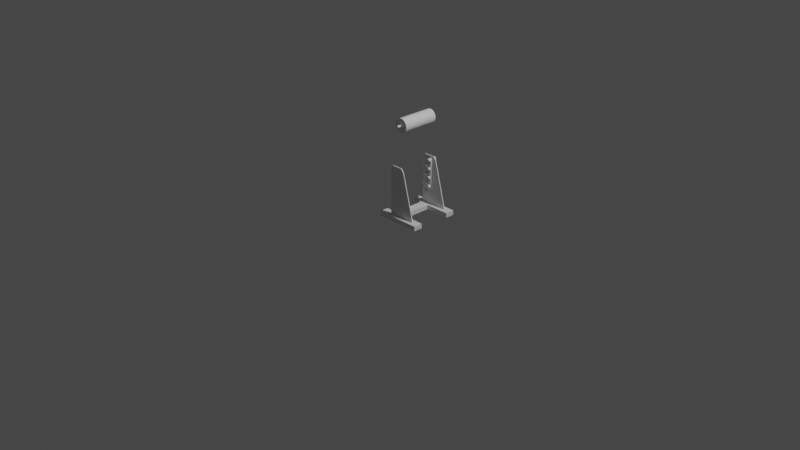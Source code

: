# Source: Single_leg_stand.blend  (saved by Blender 4.2.9; exported with 4.5.12 LTS)
import bpy
from mathutils import Matrix  # noqa: F401  (used for matrix-valued properties, if any)

bpy.ops.wm.read_factory_settings(use_empty=True)
scene = bpy.context.scene
scene.name = 'Scene'

# ---- collections
col_collection_1_000 = bpy.data.collections.new('Collection 1.000'); scene.collection.children.link(col_collection_1_000)

# ---- materials (node trees are filled in below, after node groups)
mat_material = bpy.data.materials.new('Material')
mat_material.alpha_threshold = 0.0
mat_material.use_transparent_shadow = False
mat_material.roughness = 0.5
mat_material.line_color = (0.0, 0.0, 0.0, 1.0)

# ---- material node trees
mat_material.use_nodes = True; mat_material.node_tree.nodes.clear()
_N = mat_material.node_tree.nodes; _L = mat_material.node_tree.links
n0 = _N.new('ShaderNodeOutputMaterial'); n0.name = 'Material Output'; n0.location = (300, 300)
n1 = _N.new('ShaderNodeBsdfPrincipled'); n1.name = 'Principled BSDF'; n1.location = (10, 300)
n1.distribution = 'GGX'
n1.subsurface_method = 'RANDOM_WALK_SKIN'
n1.inputs[3].default_value = 1.45
n1.inputs[27].default_value = (0.0, 0.0, 0.0, 1.0)
n1.inputs[28].default_value = 1.0
_L.new(n1.outputs[0], n0.inputs[0])
n0.is_active_output = True

# ---- world
world_world = bpy.data.worlds.new('World'); scene.world = world_world
world_world.use_nodes = True; world_world.node_tree.nodes.clear()
_N = world_world.node_tree.nodes; _L = world_world.node_tree.links
n0 = _N.new('ShaderNodeOutputWorld'); n0.name = 'World Output'; n0.location = (300, 300)
n1 = _N.new('ShaderNodeBackground'); n1.name = 'Background'; n1.location = (10, 300)
n1.inputs[0].default_value = (0.05088, 0.05088, 0.05088, 1.0)
_L.new(n1.outputs[0], n0.inputs[0])
n0.is_active_output = True
world_world.color = (0.05088, 0.05088, 0.05088)
world_world.use_sun_shadow = False
world_world.sun_shadow_jitter_overblur = 0.0

# ---- cameras
cam_camera = bpy.data.cameras.new('Camera')
cam_camera.clip_end = 100.0
cam_camera.ortho_scale = 7.314

# ---- lights
light_light = bpy.data.lights.new('Light', 'POINT')
light_light.transmission_factor = 0.0
light_light.energy = 1000.0
light_light.shadow_soft_size = 0.1
light_light.shadow_filter_radius = 3.0
light_light.shadow_maximum_resolution = 0.006
light_light.use_absolute_resolution = True

# ---- meshes
me_cube = bpy.data.meshes.new('Cube')
me_cube.from_pydata([(1.0, 1.0, 1.0), (1.0, 1.0, -1.0), (1.0, -1.0, 1.0), (1.0, -1.0, -1.0), (-1.0, 1.0, 1.0), (-1.0, 1.0, -1.0), (-1.0, -1.0, 1.0), (-1.0, -1.0, -1.0)], [], [(0, 4, 6, 2), (3, 2, 6, 7), (7, 6, 4, 5), (5, 1, 3, 7), (1, 0, 2, 3), (5, 4, 0, 1)])
_uv = me_cube.uv_layers.new(name='UVMap')
_uv.uv.foreach_set('vector', [0.625, 0.5, 0.875, 0.5, 0.875, 0.75, 0.625, 0.75, 0.375, 0.75, 0.625, 0.75, 0.625, 1.0, 0.375, 1.0, 0.375, 0.0, 0.625, 0.0, 0.625, 0.25, 0.375, 0.25, 0.125, 0.5, 0.375, 0.5, 0.375, 0.75, 0.125, 0.75, 0.375, 0.5, 0.625, 0.5, 0.625, 0.75, 0.375, 0.75, 0.375, 0.25, 0.625, 0.25, 0.625, 0.5, 0.375, 0.5])
me_cube.materials.append(mat_material)
me_cube.use_mirror_vertex_groups = False
me_cube.update()
me_cube_002 = bpy.data.meshes.new('Cube.002')
me_cube_002.from_pydata([(1.0, 1.0, 1.0), (1.0, 1.0, -1.0), (1.0, -1.0, 1.0), (1.0, -1.0, -1.0), (-1.0, 1.0, 1.0), (-1.0, 1.0, -1.0), (-1.0, -1.0, 1.0), (-1.0, -1.0, -1.0)], [], [(0, 4, 6, 2), (3, 2, 6, 7), (7, 6, 4, 5), (5, 1, 3, 7), (1, 0, 2, 3), (5, 4, 0, 1)])
_uv = me_cube_002.uv_layers.new(name='UVMap')
_uv.uv.foreach_set('vector', [0.625, 0.5, 0.875, 0.5, 0.875, 0.75, 0.625, 0.75, 0.375, 0.75, 0.625, 0.75, 0.625, 1.0, 0.375, 1.0, 0.375, 0.0, 0.625, 0.0, 0.625, 0.25, 0.375, 0.25, 0.125, 0.5, 0.375, 0.5, 0.375, 0.75, 0.125, 0.75, 0.375, 0.5, 0.625, 0.5, 0.625, 0.75, 0.375, 0.75, 0.375, 0.25, 0.625, 0.25, 0.625, 0.5, 0.375, 0.5])
me_cube_002.materials.append(mat_material)
me_cube_002.use_mirror_vertex_groups = False
me_cube_002.update()
me_cube_003 = bpy.data.meshes.new('Cube.003')
me_cube_003.from_pydata([(-1.0, -1.0, -1.0), (-1.0, -1.0, 1.0), (-1.0, 1.0, -1.0), (-1.0, 1.0, 1.0), (1.0, -1.0, -1.0), (1.0, -1.0, 1.0), (1.0, 1.0, -1.0), (1.0, 1.0, 1.0)], [], [(0, 1, 3, 2), (2, 3, 7, 6), (6, 7, 5, 4), (4, 5, 1, 0), (2, 6, 4, 0), (7, 3, 1, 5)])
_uv = me_cube_003.uv_layers.new(name='UVMap')
_uv.uv.foreach_set('vector', [0.375, 0.0, 0.625, 0.0, 0.625, 0.25, 0.375, 0.25, 0.375, 0.25, 0.625, 0.25, 0.625, 0.5, 0.375, 0.5, 0.375, 0.5, 0.625, 0.5, 0.625, 0.75, 0.375, 0.75, 0.375, 0.75, 0.625, 0.75, 0.625, 1.0, 0.375, 1.0, 0.125, 0.5, 0.375, 0.5, 0.375, 0.75, 0.125, 0.75, 0.625, 0.5, 0.875, 0.5, 0.875, 0.75, 0.625, 0.75])
me_cube_003.update()
me_cylinder = bpy.data.meshes.new('Cylinder')
me_cylinder.from_pydata([(0.0, 1.0, -1.0), (0.0, 1.0, 1.0), (0.1951, 0.9808, -1.0), (0.1951, 0.9808, 1.0), (0.3827, 0.9239, -1.0), (0.3827, 0.9239, 1.0), (0.5556, 0.8315, -1.0), (0.5556, 0.8315, 1.0), (0.7071, 0.7071, -1.0), (0.7071, 0.7071, 1.0), (0.8315, 0.5556, -1.0), (0.8315, 0.5556, 1.0), (0.9239, 0.3827, -1.0), (0.9239, 0.3827, 1.0), (0.9808, 0.1951, -1.0), (0.9808, 0.1951, 1.0), (1.0, 0.0, -1.0), (1.0, 0.0, 1.0), (0.9808, -0.1951, -1.0), (0.9808, -0.1951, 1.0), (0.9239, -0.3827, -1.0), (0.9239, -0.3827, 1.0), (0.8315, -0.5556, -1.0), (0.8315, -0.5556, 1.0), (0.7071, -0.7071, -1.0), (0.7071, -0.7071, 1.0), (0.5556, -0.8315, -1.0), (0.5556, -0.8315, 1.0), (0.3827, -0.9239, -1.0), (0.3827, -0.9239, 1.0), (0.1951, -0.9808, -1.0), (0.1951, -0.9808, 1.0), (0.0, -1.0, -1.0), (0.0, -1.0, 1.0), (-0.1951, -0.9808, -1.0), (-0.1951, -0.9808, 1.0), (-0.3827, -0.9239, -1.0), (-0.3827, -0.9239, 1.0), (-0.5556, -0.8315, -1.0), (-0.5556, -0.8315, 1.0), (-0.7071, -0.7071, -1.0), (-0.7071, -0.7071, 1.0), (-0.8315, -0.5556, -1.0), (-0.8315, -0.5556, 1.0), (-0.9239, -0.3827, -1.0), (-0.9239, -0.3827, 1.0), (-0.9808, -0.1951, -1.0), (-0.9808, -0.1951, 1.0), (-1.0, 0.0, -1.0), (-1.0, 0.0, 1.0), (-0.9808, 0.1951, -1.0), (-0.9808, 0.1951, 1.0), (-0.9239, 0.3827, -1.0), (-0.9239, 0.3827, 1.0), (-0.8315, 0.5556, -1.0), (-0.8315, 0.5556, 1.0), (-0.7071, 0.7071, -1.0), (-0.7071, 0.7071, 1.0), (-0.5556, 0.8315, -1.0), (-0.5556, 0.8315, 1.0), (-0.3827, 0.9239, -1.0), (-0.3827, 0.9239, 1.0), (-0.1951, 0.9808, -1.0), (-0.1951, 0.9808, 1.0)], [], [(0, 1, 3, 2), (2, 3, 5, 4), (4, 5, 7, 6), (6, 7, 9, 8), (8, 9, 11, 10), (10, 11, 13, 12), (12, 13, 15, 14), (14, 15, 17, 16), (16, 17, 19, 18), (18, 19, 21, 20), (20, 21, 23, 22), (22, 23, 25, 24), (24, 25, 27, 26), (26, 27, 29, 28), (28, 29, 31, 30), (30, 31, 33, 32), (32, 33, 35, 34), (34, 35, 37, 36), (36, 37, 39, 38), (38, 39, 41, 40), (40, 41, 43, 42), (42, 43, 45, 44), (44, 45, 47, 46), (46, 47, 49, 48), (48, 49, 51, 50), (50, 51, 53, 52), (52, 53, 55, 54), (54, 55, 57, 56), (56, 57, 59, 58), (58, 59, 61, 60), (3, 1, 63, 61, 59, 57, 55, 53, 51, 49, 47, 45, 43, 41, 39, 37, 35, 33, 31, 29, 27, 25, 23, 21, 19, 17, 15, 13, 11, 9, 7, 5), (60, 61, 63, 62), (62, 63, 1, 0), (0, 2, 4, 6, 8, 10, 12, 14, 16, 18, 20, 22, 24, 26, 28, 30, 32, 34, 36, 38, 40, 42, 44, 46, 48, 50, 52, 54, 56, 58, 60, 62)])
_uv = me_cylinder.uv_layers.new(name='UVMap')
_uv.uv.foreach_set('vector', [1.0, 0.5, 1.0, 1.0, 0.9688, 1.0, 0.9688, 0.5, 0.9688, 0.5, 0.9688, 1.0, 0.9375, 1.0, 0.9375, 0.5, 0.9375, 0.5, 0.9375, 1.0, 0.9062, 1.0, 0.9062, 0.5, 0.9062, 0.5, 0.9062, 1.0, 0.875, 1.0, 0.875, 0.5, 0.875, 0.5, 0.875, 1.0, 0.8438, 1.0, 0.8438, 0.5, 0.8438, 0.5, 0.8438, 1.0, 0.8125, 1.0, 0.8125, 0.5, 0.8125, 0.5, 0.8125, 1.0, 0.7812, 1.0, 0.7812, 0.5, 0.7812, 0.5, 0.7812, 1.0, 0.75, 1.0, 0.75, 0.5, 0.75, 0.5, 0.75, 1.0, 0.7188, 1.0, 0.7188, 0.5, 0.7188, 0.5, 0.7188, 1.0, 0.6875, 1.0, 0.6875, 0.5, 0.6875, 0.5, 0.6875, 1.0, 0.6562, 1.0, 0.6562, 0.5, 0.6562, 0.5, 0.6562, 1.0, 0.625, 1.0, 0.625, 0.5, 0.625, 0.5, 0.625, 1.0, 0.5938, 1.0, 0.5938, 0.5, 0.5938, 0.5, 0.5938, 1.0, 0.5625, 1.0, 0.5625, 0.5, 0.5625, 0.5, 0.5625, 1.0, 0.5312, 1.0, 0.5312, 0.5, 0.5312, 0.5, 0.5312, 1.0, 0.5, 1.0, 0.5, 0.5, 0.5, 0.5, 0.5, 1.0, 0.4688, 1.0, 0.4688, 0.5, 0.4688, 0.5, 0.4688, 1.0, 0.4375, 1.0, 0.4375, 0.5, 0.4375, 0.5, 0.4375, 1.0, 0.4062, 1.0, 0.4062, 0.5, 0.4062, 0.5, 0.4062, 1.0, 0.375, 1.0, 0.375, 0.5, 0.375, 0.5, 0.375, 1.0, 0.3438, 1.0, 0.3438, 0.5, 0.3438, 0.5, 0.3438, 1.0, 0.3125, 1.0, 0.3125, 0.5, 0.3125, 0.5, 0.3125, 1.0, 0.2812, 1.0, 0.2812, 0.5, 0.2812, 0.5, 0.2812, 1.0, 0.25, 1.0, 0.25, 0.5, 0.25, 0.5, 0.25, 1.0, 0.2188, 1.0, 0.2188, 0.5, 0.2188, 0.5, 0.2188, 1.0, 0.1875, 1.0, 0.1875, 0.5, 0.1875, 0.5, 0.1875, 1.0, 0.1562, 1.0, 0.1562, 0.5, 0.1562, 0.5, 0.1562, 1.0, 0.125, 1.0, 0.125, 0.5, 0.125, 0.5, 0.125, 1.0, 0.09375, 1.0, 0.09375, 0.5, 0.09375, 0.5, 0.09375, 1.0, 0.0625, 1.0, 0.0625, 0.5, 0.2968, 0.4854, 0.25, 0.49, 0.2032, 0.4854, 0.1582, 0.4717, 0.1167, 0.4496, 0.08029, 0.4197, 0.05045, 0.3833, 0.02827, 0.3418, 0.01461, 0.2968, 0.01, 0.25, 0.01461, 0.2032, 0.02827, 0.1582, 0.05045, 0.1167, 0.08029, 0.08029, 0.1167, 0.05045, 0.1582, 0.02827, 0.2032, 0.01461, 0.25, 0.01, 0.2968, 0.01461, 0.3418, 0.02827, 0.3833, 0.05045, 0.4197, 0.08029, 0.4496, 0.1167, 0.4717, 0.1582, 0.4854, 0.2032, 0.49, 0.25, 0.4854, 0.2968, 0.4717, 0.3418, 0.4496, 0.3833, 0.4197, 0.4197, 0.3833, 0.4496, 0.3418, 0.4717, 0.0625, 0.5, 0.0625, 1.0, 0.03125, 1.0, 0.03125, 0.5, 0.03125, 0.5, 0.03125, 1.0, 0.0, 1.0, 0.0, 0.5, 0.75, 0.49, 0.7968, 0.4854, 0.8418, 0.4717, 0.8833, 0.4496, 0.9197, 0.4197, 0.9496, 0.3833, 0.9717, 0.3418, 0.9854, 0.2968, 0.99, 0.25, 0.9854, 0.2032, 0.9717, 0.1582, 0.9496, 0.1167, 0.9197, 0.08029, 0.8833, 0.05045, 0.8418, 0.02827, 0.7968, 0.01461, 0.75, 0.01, 0.7032, 0.01461, 0.6582, 0.02827, 0.6167, 0.05045, 0.5803, 0.08029, 0.5504, 0.1167, 0.5283, 0.1582, 0.5146, 0.2032, 0.51, 0.25, 0.5146, 0.2968, 0.5283, 0.3418, 0.5504, 0.3833, 0.5803, 0.4197, 0.6167, 0.4496, 0.6582, 0.4717, 0.7032, 0.4854])
me_cylinder.update()
me_cylinder_001 = bpy.data.meshes.new('Cylinder.001')
me_cylinder_001.from_pydata([(0.0, 1.0, -1.0), (0.0, 1.0, 1.0), (0.1951, 0.9808, -1.0), (0.1951, 0.9808, 1.0), (0.3827, 0.9239, -1.0), (0.3827, 0.9239, 1.0), (0.5556, 0.8315, -1.0), (0.5556, 0.8315, 1.0), (0.7071, 0.7071, -1.0), (0.7071, 0.7071, 1.0), (0.8315, 0.5556, -1.0), (0.8315, 0.5556, 1.0), (0.9239, 0.3827, -1.0), (0.9239, 0.3827, 1.0), (0.9808, 0.1951, -1.0), (0.9808, 0.1951, 1.0), (1.0, 0.0, -1.0), (1.0, 0.0, 1.0), (0.9808, -0.1951, -1.0), (0.9808, -0.1951, 1.0), (0.9239, -0.3827, -1.0), (0.9239, -0.3827, 1.0), (0.8315, -0.5556, -1.0), (0.8315, -0.5556, 1.0), (0.7071, -0.7071, -1.0), (0.7071, -0.7071, 1.0), (0.5556, -0.8315, -1.0), (0.5556, -0.8315, 1.0), (0.3827, -0.9239, -1.0), (0.3827, -0.9239, 1.0), (0.1951, -0.9808, -1.0), (0.1951, -0.9808, 1.0), (0.0, -1.0, -1.0), (0.0, -1.0, 1.0), (-0.1951, -0.9808, -1.0), (-0.1951, -0.9808, 1.0), (-0.3827, -0.9239, -1.0), (-0.3827, -0.9239, 1.0), (-0.5556, -0.8315, -1.0), (-0.5556, -0.8315, 1.0), (-0.7071, -0.7071, -1.0), (-0.7071, -0.7071, 1.0), (-0.8315, -0.5556, -1.0), (-0.8315, -0.5556, 1.0), (-0.9239, -0.3827, -1.0), (-0.9239, -0.3827, 1.0), (-0.9808, -0.1951, -1.0), (-0.9808, -0.1951, 1.0), (-1.0, 0.0, -1.0), (-1.0, 0.0, 1.0), (-0.9808, 0.1951, -1.0), (-0.9808, 0.1951, 1.0), (-0.9239, 0.3827, -1.0), (-0.9239, 0.3827, 1.0), (-0.8315, 0.5556, -1.0), (-0.8315, 0.5556, 1.0), (-0.7071, 0.7071, -1.0), (-0.7071, 0.7071, 1.0), (-0.5556, 0.8315, -1.0), (-0.5556, 0.8315, 1.0), (-0.3827, 0.9239, -1.0), (-0.3827, 0.9239, 1.0), (-0.1951, 0.9808, -1.0), (-0.1951, 0.9808, 1.0)], [], [(0, 1, 3, 2), (2, 3, 5, 4), (4, 5, 7, 6), (6, 7, 9, 8), (8, 9, 11, 10), (10, 11, 13, 12), (12, 13, 15, 14), (14, 15, 17, 16), (16, 17, 19, 18), (18, 19, 21, 20), (20, 21, 23, 22), (22, 23, 25, 24), (24, 25, 27, 26), (26, 27, 29, 28), (28, 29, 31, 30), (30, 31, 33, 32), (32, 33, 35, 34), (34, 35, 37, 36), (36, 37, 39, 38), (38, 39, 41, 40), (40, 41, 43, 42), (42, 43, 45, 44), (44, 45, 47, 46), (46, 47, 49, 48), (48, 49, 51, 50), (50, 51, 53, 52), (52, 53, 55, 54), (54, 55, 57, 56), (56, 57, 59, 58), (58, 59, 61, 60), (3, 1, 63, 61, 59, 57, 55, 53, 51, 49, 47, 45, 43, 41, 39, 37, 35, 33, 31, 29, 27, 25, 23, 21, 19, 17, 15, 13, 11, 9, 7, 5), (60, 61, 63, 62), (62, 63, 1, 0), (0, 2, 4, 6, 8, 10, 12, 14, 16, 18, 20, 22, 24, 26, 28, 30, 32, 34, 36, 38, 40, 42, 44, 46, 48, 50, 52, 54, 56, 58, 60, 62)])
_uv = me_cylinder_001.uv_layers.new(name='UVMap')
_uv.uv.foreach_set('vector', [1.0, 0.5, 1.0, 1.0, 0.9688, 1.0, 0.9688, 0.5, 0.9688, 0.5, 0.9688, 1.0, 0.9375, 1.0, 0.9375, 0.5, 0.9375, 0.5, 0.9375, 1.0, 0.9062, 1.0, 0.9062, 0.5, 0.9062, 0.5, 0.9062, 1.0, 0.875, 1.0, 0.875, 0.5, 0.875, 0.5, 0.875, 1.0, 0.8438, 1.0, 0.8438, 0.5, 0.8438, 0.5, 0.8438, 1.0, 0.8125, 1.0, 0.8125, 0.5, 0.8125, 0.5, 0.8125, 1.0, 0.7812, 1.0, 0.7812, 0.5, 0.7812, 0.5, 0.7812, 1.0, 0.75, 1.0, 0.75, 0.5, 0.75, 0.5, 0.75, 1.0, 0.7188, 1.0, 0.7188, 0.5, 0.7188, 0.5, 0.7188, 1.0, 0.6875, 1.0, 0.6875, 0.5, 0.6875, 0.5, 0.6875, 1.0, 0.6562, 1.0, 0.6562, 0.5, 0.6562, 0.5, 0.6562, 1.0, 0.625, 1.0, 0.625, 0.5, 0.625, 0.5, 0.625, 1.0, 0.5938, 1.0, 0.5938, 0.5, 0.5938, 0.5, 0.5938, 1.0, 0.5625, 1.0, 0.5625, 0.5, 0.5625, 0.5, 0.5625, 1.0, 0.5312, 1.0, 0.5312, 0.5, 0.5312, 0.5, 0.5312, 1.0, 0.5, 1.0, 0.5, 0.5, 0.5, 0.5, 0.5, 1.0, 0.4688, 1.0, 0.4688, 0.5, 0.4688, 0.5, 0.4688, 1.0, 0.4375, 1.0, 0.4375, 0.5, 0.4375, 0.5, 0.4375, 1.0, 0.4062, 1.0, 0.4062, 0.5, 0.4062, 0.5, 0.4062, 1.0, 0.375, 1.0, 0.375, 0.5, 0.375, 0.5, 0.375, 1.0, 0.3438, 1.0, 0.3438, 0.5, 0.3438, 0.5, 0.3438, 1.0, 0.3125, 1.0, 0.3125, 0.5, 0.3125, 0.5, 0.3125, 1.0, 0.2812, 1.0, 0.2812, 0.5, 0.2812, 0.5, 0.2812, 1.0, 0.25, 1.0, 0.25, 0.5, 0.25, 0.5, 0.25, 1.0, 0.2188, 1.0, 0.2188, 0.5, 0.2188, 0.5, 0.2188, 1.0, 0.1875, 1.0, 0.1875, 0.5, 0.1875, 0.5, 0.1875, 1.0, 0.1562, 1.0, 0.1562, 0.5, 0.1562, 0.5, 0.1562, 1.0, 0.125, 1.0, 0.125, 0.5, 0.125, 0.5, 0.125, 1.0, 0.09375, 1.0, 0.09375, 0.5, 0.09375, 0.5, 0.09375, 1.0, 0.0625, 1.0, 0.0625, 0.5, 0.2968, 0.4854, 0.25, 0.49, 0.2032, 0.4854, 0.1582, 0.4717, 0.1167, 0.4496, 0.08029, 0.4197, 0.05045, 0.3833, 0.02827, 0.3418, 0.01461, 0.2968, 0.01, 0.25, 0.01461, 0.2032, 0.02827, 0.1582, 0.05045, 0.1167, 0.08029, 0.08029, 0.1167, 0.05045, 0.1582, 0.02827, 0.2032, 0.01461, 0.25, 0.01, 0.2968, 0.01461, 0.3418, 0.02827, 0.3833, 0.05045, 0.4197, 0.08029, 0.4496, 0.1167, 0.4717, 0.1582, 0.4854, 0.2032, 0.49, 0.25, 0.4854, 0.2968, 0.4717, 0.3418, 0.4496, 0.3833, 0.4197, 0.4197, 0.3833, 0.4496, 0.3418, 0.4717, 0.0625, 0.5, 0.0625, 1.0, 0.03125, 1.0, 0.03125, 0.5, 0.03125, 0.5, 0.03125, 1.0, 0.0, 1.0, 0.0, 0.5, 0.75, 0.49, 0.7968, 0.4854, 0.8418, 0.4717, 0.8833, 0.4496, 0.9197, 0.4197, 0.9496, 0.3833, 0.9717, 0.3418, 0.9854, 0.2968, 0.99, 0.25, 0.9854, 0.2032, 0.9717, 0.1582, 0.9496, 0.1167, 0.9197, 0.08029, 0.8833, 0.05045, 0.8418, 0.02827, 0.7968, 0.01461, 0.75, 0.01, 0.7032, 0.01461, 0.6582, 0.02827, 0.6167, 0.05045, 0.5803, 0.08029, 0.5504, 0.1167, 0.5283, 0.1582, 0.5146, 0.2032, 0.51, 0.25, 0.5146, 0.2968, 0.5283, 0.3418, 0.5504, 0.3833, 0.5803, 0.4197, 0.6167, 0.4496, 0.6582, 0.4717, 0.7032, 0.4854])
me_cylinder_001.update()
me_cube_010 = bpy.data.meshes.new('Cube.010')
me_cube_010.from_pydata([(-1.0, -1.0, -1.0), (-1.0, 1.0, -1.0), (-0.9038, 1.0, -1.0), (1.0, 1.0, -0.7449), (1.0, -1.0, -0.732), (1.0, 1.0, -0.732), (-0.807, -1.0, 0.8823), (-1.0, -1.0, 0.6616), (-0.8126, -1.0, 0.8814), (-0.8182, -1.0, 0.8804), (-0.8238, -1.0, 0.8793), (-0.8294, -1.0, 0.8779), (-0.8349, -1.0, 0.8765), (-0.8405, -1.0, 0.8748), (-0.846, -1.0, 0.873), (-0.8515, -1.0, 0.8711), (-0.8569, -1.0, 0.8689), (-0.8623, -1.0, 0.8667), (-0.8677, -1.0, 0.8642), (-0.873, -1.0, 0.8617), (-0.8782, -1.0, 0.859), (-0.8834, -1.0, 0.8561), (-0.8885, -1.0, 0.8531), (-0.8936, -1.0, 0.8499), (-0.8986, -1.0, 0.8467), (-0.9035, -1.0, 0.8432), (-0.9083, -1.0, 0.8397), (-0.913, -1.0, 0.836), (-0.9177, -1.0, 0.8322), (-0.9222, -1.0, 0.8283), (-0.9267, -1.0, 0.8242), (-0.931, -1.0, 0.8201), (-0.9353, -1.0, 0.8158), (-0.9394, -1.0, 0.8114), (-0.9435, -1.0, 0.8069), (-0.9474, -1.0, 0.8023), (-0.9512, -1.0, 0.7977), (-0.9548, -1.0, 0.7929), (-0.9584, -1.0, 0.788), (-0.9618, -1.0, 0.7831), (-0.9651, -1.0, 0.778), (-0.9682, -1.0, 0.7729), (-0.9713, -1.0, 0.7677), (-0.9741, -1.0, 0.7625), (-0.9769, -1.0, 0.7572), (-0.9795, -1.0, 0.7518), (-0.9819, -1.0, 0.7464), (-0.9842, -1.0, 0.7409), (-0.9864, -1.0, 0.7354), (-0.9884, -1.0, 0.7298), (-0.9902, -1.0, 0.7242), (-0.9919, -1.0, 0.7186), (-0.9934, -1.0, 0.7129), (-0.9948, -1.0, 0.7072), (-0.996, -1.0, 0.7016), (-0.9971, -1.0, 0.6958), (-0.998, -1.0, 0.6901), (-0.9987, -1.0, 0.6844), (-0.9993, -1.0, 0.6787), (-0.9997, -1.0, 0.673), (-0.9999, -1.0, 0.6673), (-1.0, 1.0, 0.6616), (-0.807, 1.0, 0.8823), (-0.9999, 1.0, 0.6673), (-0.9997, 1.0, 0.673), (-0.9993, 1.0, 0.6787), (-0.9987, 1.0, 0.6844), (-0.998, 1.0, 0.6901), (-0.9971, 1.0, 0.6959), (-0.996, 1.0, 0.7016), (-0.9948, 1.0, 0.7073), (-0.9934, 1.0, 0.7129), (-0.9919, 1.0, 0.7186), (-0.9902, 1.0, 0.7242), (-0.9884, 1.0, 0.7298), (-0.9864, 1.0, 0.7354), (-0.9842, 1.0, 0.7409), (-0.9819, 1.0, 0.7464), (-0.9795, 1.0, 0.7518), (-0.9769, 1.0, 0.7572), (-0.9741, 1.0, 0.7625), (-0.9713, 1.0, 0.7677), (-0.9682, 1.0, 0.7729), (-0.9651, 1.0, 0.778), (-0.9618, 1.0, 0.7831), (-0.9584, 1.0, 0.788), (-0.9548, 1.0, 0.7929), (-0.9512, 1.0, 0.7977), (-0.9474, 1.0, 0.8023), (-0.9435, 1.0, 0.8069), (-0.9394, 1.0, 0.8114), (-0.9353, 1.0, 0.8158), (-0.931, 1.0, 0.8201), (-0.9267, 1.0, 0.8242), (-0.9222, 1.0, 0.8283), (-0.9177, 1.0, 0.8322), (-0.913, 1.0, 0.836), (-0.9083, 1.0, 0.8397), (-0.9035, 1.0, 0.8432), (-0.8986, 1.0, 0.8467), (-0.8936, 1.0, 0.8499), (-0.8885, 1.0, 0.8531), (-0.8834, 1.0, 0.8561), (-0.8782, 1.0, 0.859), (-0.873, 1.0, 0.8617), (-0.8677, 1.0, 0.8642), (-0.8623, 1.0, 0.8667), (-0.8569, 1.0, 0.8689), (-0.8515, 1.0, 0.8711), (-0.846, 1.0, 0.873), (-0.8405, 1.0, 0.8748), (-0.8349, 1.0, 0.8765), (-0.8294, 1.0, 0.878), (-0.8238, 1.0, 0.8793), (-0.8182, 1.0, 0.8804), (-0.8126, 1.0, 0.8814), (0.1638, -1.0, 0.8283), (-0.1212, -1.0, 0.9741), (0.161, -1.0, 0.8333), (0.1581, -1.0, 0.8383), (0.155, -1.0, 0.8432), (0.1518, -1.0, 0.8481), (0.1484, -1.0, 0.8529), (0.1449, -1.0, 0.8577), (0.1412, -1.0, 0.8625), (0.1374, -1.0, 0.8672), (0.1334, -1.0, 0.8719), (0.1293, -1.0, 0.8765), (0.1251, -1.0, 0.881), (0.1207, -1.0, 0.8855), (0.1162, -1.0, 0.8899), (0.1116, -1.0, 0.8942), (0.1068, -1.0, 0.8985), (0.102, -1.0, 0.9026), (0.09701, -1.0, 0.9067), (0.09193, -1.0, 0.9107), (0.08676, -1.0, 0.9146), (0.08148, -1.0, 0.9184), (0.07612, -1.0, 0.9221), (0.07066, -1.0, 0.9257), (0.06512, -1.0, 0.9292), (0.0595, -1.0, 0.9326), (0.0538, -1.0, 0.9359), (0.04803, -1.0, 0.9391), (0.0422, -1.0, 0.9421), (0.03631, -1.0, 0.9451), (0.03036, -1.0, 0.9479), (0.02436, -1.0, 0.9506), (0.01832, -1.0, 0.9532), (0.01224, -1.0, 0.9556), (0.006117, -1.0, 0.9579), (-3.241e-05, -1.0, 0.9601), (-0.006206, -1.0, 0.9622), (-0.0124, -1.0, 0.9641), (-0.01861, -1.0, 0.9658), (-0.02482, -1.0, 0.9675), (-0.03104, -1.0, 0.969), (-0.03726, -1.0, 0.9703), (-0.04347, -1.0, 0.9716), (-0.04967, -1.0, 0.9726), (-0.05586, -1.0, 0.9736), (-0.06202, -1.0, 0.9743), (-0.06815, -1.0, 0.975), (-0.07425, -1.0, 0.9755), (-0.08031, -1.0, 0.9758), (-0.08633, -1.0, 0.976), (-0.0923, -1.0, 0.9761), (-0.09821, -1.0, 0.976), (-0.1041, -1.0, 0.9757), (-0.1099, -1.0, 0.9754), (-0.1156, -1.0, 0.9748), (-0.1212, 1.0, 0.9741), (0.1638, 1.0, 0.8283), (-0.1156, 1.0, 0.9748), (-0.1099, 1.0, 0.9754), (-0.1041, 1.0, 0.9757), (-0.09821, 1.0, 0.976), (-0.0923, 1.0, 0.9761), (-0.08633, 1.0, 0.976), (-0.08031, 1.0, 0.9758), (-0.07425, 1.0, 0.9755), (-0.06815, 1.0, 0.975), (-0.06202, 1.0, 0.9743), (-0.05586, 1.0, 0.9736), (-0.04967, 1.0, 0.9726), (-0.04347, 1.0, 0.9716), (-0.03726, 1.0, 0.9703), (-0.03104, 1.0, 0.969), (-0.02482, 1.0, 0.9675), (-0.01861, 1.0, 0.9658), (-0.0124, 1.0, 0.9641), (-0.006206, 1.0, 0.9622), (-3.252e-05, 1.0, 0.9601), (0.006116, 1.0, 0.9579), (0.01224, 1.0, 0.9556), (0.01832, 1.0, 0.9532), (0.02436, 1.0, 0.9506), (0.03036, 1.0, 0.9479), (0.03631, 1.0, 0.9451), (0.0422, 1.0, 0.9421), (0.04803, 1.0, 0.9391), (0.0538, 1.0, 0.9359), (0.0595, 1.0, 0.9326), (0.06512, 1.0, 0.9292), (0.07066, 1.0, 0.9257), (0.07612, 1.0, 0.9221), (0.08148, 1.0, 0.9184), (0.08676, 1.0, 0.9146), (0.09193, 1.0, 0.9107), (0.09701, 1.0, 0.9067), (0.102, 1.0, 0.9026), (0.1068, 1.0, 0.8985), (0.1116, 1.0, 0.8942), (0.1162, 1.0, 0.8899), (0.1207, 1.0, 0.8855), (0.1251, 1.0, 0.881), (0.1293, 1.0, 0.8765), (0.1334, 1.0, 0.8719), (0.1374, 1.0, 0.8672), (0.1412, 1.0, 0.8625), (0.1449, 1.0, 0.8577), (0.1484, 1.0, 0.8529), (0.1518, 1.0, 0.8481), (0.155, 1.0, 0.8432), (0.1581, 1.0, 0.8383), (0.161, 1.0, 0.8333)], [], [(1, 61, 63, 64, 65, 66, 67, 68, 69, 70, 71, 72, 73, 74, 75, 76, 77, 78, 79, 80, 81, 82, 83, 84, 85, 86, 87, 88, 89, 90, 91, 92, 93, 94, 95, 96, 97, 98, 99, 100, 101, 102, 103, 104, 105, 106, 107, 108, 109, 110, 111, 112, 113, 114, 115, 62, 171, 173, 174, 175, 176, 177, 178, 179, 180, 181, 182, 183, 184, 185, 186, 187, 188, 189, 190, 191, 192, 193, 194, 195, 196, 197, 198, 199, 200, 201, 202, 203, 204, 205, 206, 207, 208, 209, 210, 211, 212, 213, 214, 215, 216, 217, 218, 219, 220, 221, 222, 223, 224, 225, 172, 5, 3, 2), (172, 116, 4, 5), (1, 2, 0), (4, 3, 5), (0, 7, 61, 1), (0, 4, 116, 118, 119, 120, 121, 122, 123, 124, 125, 126, 127, 128, 129, 130, 131, 132, 133, 134, 135, 136, 137, 138, 139, 140, 141, 142, 143, 144, 145, 146, 147, 148, 149, 150, 151, 152, 153, 154, 155, 156, 157, 158, 159, 160, 161, 162, 163, 164, 165, 166, 167, 168, 169, 170, 117, 6, 8, 9, 10, 11, 12, 13, 14, 15, 16, 17, 18, 19, 20, 21, 22, 23, 24, 25, 26, 27, 28, 29, 30, 31, 32, 33, 34, 35, 36, 37, 38, 39, 40, 41, 42, 43, 44, 45, 46, 47, 48, 49, 50, 51, 52, 53, 54, 55, 56, 57, 58, 59, 60, 7), (171, 117, 170, 173), (173, 170, 169, 174), (174, 169, 168, 175), (175, 168, 167, 176), (176, 167, 166, 177), (177, 166, 165, 178), (178, 165, 164, 179), (179, 164, 163, 180), (180, 163, 162, 181), (181, 162, 161, 182), (182, 161, 160, 183), (183, 160, 159, 184), (184, 159, 158, 185), (185, 158, 157, 186), (186, 157, 156, 187), (187, 156, 155, 188), (188, 155, 154, 189), (189, 154, 153, 190), (190, 153, 152, 191), (191, 152, 151, 192), (192, 151, 150, 193), (193, 150, 149, 194), (194, 149, 148, 195), (195, 148, 147, 196), (196, 147, 146, 197), (197, 146, 145, 198), (198, 145, 144, 199), (199, 144, 143, 200), (200, 143, 142, 201), (201, 142, 141, 202), (202, 141, 140, 203), (203, 140, 139, 204), (204, 139, 138, 205), (205, 138, 137, 206), (206, 137, 136, 207), (207, 136, 135, 208), (208, 135, 134, 209), (209, 134, 133, 210), (210, 133, 132, 211), (211, 132, 131, 212), (212, 131, 130, 213), (213, 130, 129, 214), (214, 129, 128, 215), (215, 128, 127, 216), (216, 127, 126, 217), (217, 126, 125, 218), (218, 125, 124, 219), (219, 124, 123, 220), (220, 123, 122, 221), (221, 122, 121, 222), (222, 121, 120, 223), (223, 120, 119, 224), (224, 119, 118, 225), (225, 118, 116, 172), (6, 62, 115, 8), (8, 115, 114, 9), (9, 114, 113, 10), (10, 113, 112, 11), (11, 112, 111, 12), (12, 111, 110, 13), (13, 110, 109, 14), (14, 109, 108, 15), (15, 108, 107, 16), (16, 107, 106, 17), (17, 106, 105, 18), (18, 105, 104, 19), (19, 104, 103, 20), (20, 103, 102, 21), (21, 102, 101, 22), (22, 101, 100, 23), (23, 100, 99, 24), (24, 99, 98, 25), (25, 98, 97, 26), (26, 97, 96, 27), (27, 96, 95, 28), (28, 95, 94, 29), (29, 94, 93, 30), (30, 93, 92, 31), (31, 92, 91, 32), (32, 91, 90, 33), (33, 90, 89, 34), (34, 89, 88, 35), (35, 88, 87, 36), (36, 87, 86, 37), (37, 86, 85, 38), (38, 85, 84, 39), (39, 84, 83, 40), (40, 83, 82, 41), (41, 82, 81, 42), (42, 81, 80, 43), (43, 80, 79, 44), (44, 79, 78, 45), (45, 78, 77, 46), (46, 77, 76, 47), (47, 76, 75, 48), (48, 75, 74, 49), (49, 74, 73, 50), (50, 73, 72, 51), (51, 72, 71, 52), (52, 71, 70, 53), (53, 70, 69, 54), (54, 69, 68, 55), (55, 68, 67, 56), (56, 67, 66, 57), (57, 66, 65, 58), (58, 65, 64, 59), (59, 64, 63, 60), (60, 63, 61, 7), (6, 117, 171, 62)])
_uv = me_cube_010.uv_layers.new(name='UVMap')
_uv.uv.foreach_set('vector', [0.375, 0.25, 0.5827, 0.25, 0.5834, 0.25, 0.5841, 0.25, 0.5848, 0.25, 0.5856, 0.2501, 0.5863, 0.2501, 0.587, 0.2501, 0.5877, 0.2502, 0.5884, 0.2502, 0.5891, 0.2503, 0.5898, 0.2503, 0.5905, 0.2504, 0.5912, 0.2505, 0.5919, 0.2506, 0.5926, 0.2507, 0.5933, 0.2508, 0.594, 0.2509, 0.5946, 0.251, 0.5953, 0.2511, 0.596, 0.2512, 0.5966, 0.2513, 0.5973, 0.2515, 0.5979, 0.2516, 0.5985, 0.2517, 0.5991, 0.2519, 0.5997, 0.252, 0.6003, 0.2522, 0.605, 0.2524, 0.6058, 0.257, 0.606, 0.2575, 0.6062, 0.2581, 0.6065, 0.2587, 0.6067, 0.2593, 0.6069, 0.2599, 0.6071, 0.2605, 0.6073, 0.2611, 0.6075, 0.2618, 0.6077, 0.2624, 0.6079, 0.2631, 0.6081, 0.2637, 0.6083, 0.2644, 0.6085, 0.2651, 0.6087, 0.2657, 0.6088, 0.2664, 0.609, 0.2671, 0.6092, 0.2678, 0.6093, 0.2685, 0.6095, 0.2692, 0.6096, 0.2699, 0.6097, 0.2706, 0.6099, 0.2713, 0.61, 0.272, 0.6101, 0.2727, 0.6102, 0.2734, 0.6103, 0.2741, 0.6218, 0.3598, 0.6219, 0.3605, 0.6219, 0.3613, 0.622, 0.362, 0.6221, 0.3627, 0.6222, 0.3634, 0.6222, 0.3642, 0.6223, 0.3649, 0.6223, 0.3657, 0.6224, 0.3664, 0.6224, 0.3672, 0.6225, 0.3679, 0.6225, 0.3687, 0.6225, 0.3694, 0.6225, 0.3702, 0.6225, 0.3709, 0.6225, 0.3717, 0.6225, 0.3724, 0.6225, 0.3732, 0.6225, 0.3739, 0.6225, 0.3747, 0.6225, 0.3754, 0.6224, 0.3761, 0.6224, 0.3769, 0.6223, 0.3776, 0.6223, 0.3783, 0.6222, 0.379, 0.6226, 0.3827, 0.6193, 0.3847, 0.6188, 0.3851, 0.6183, 0.3856, 0.6177, 0.386, 0.6171, 0.3865, 0.6166, 0.3869, 0.616, 0.3874, 0.6154, 0.3878, 0.6148, 0.3883, 0.6142, 0.3887, 0.6136, 0.3892, 0.613, 0.3896, 0.6124, 0.39, 0.6117, 0.3905, 0.6111, 0.3909, 0.6105, 0.3913, 0.6099, 0.3917, 0.6092, 0.3921, 0.6086, 0.3925, 0.608, 0.3929, 0.6073, 0.3933, 0.6067, 0.3937, 0.6061, 0.3941, 0.6054, 0.3944, 0.6048, 0.3948, 0.6042, 0.3951, 0.6035, 0.3955, 0.4085, 0.5, 0.4069, 0.5, 0.375, 0.262, 0.6035, 0.3955, 0.6035, 0.8545, 0.4085, 0.75, 0.4085, 0.5, 0.125, 0.5, 0.137, 0.5, 0.125, 0.75, 0.4085, 0.75, 0.4069, 0.5, 0.4085, 0.5, 0.375, 0.0, 0.5827, 0.0, 0.5827, 0.25, 0.375, 0.25, 0.375, 1.0, 0.4085, 0.75, 0.6035, 0.8545, 0.6042, 0.8549, 0.6048, 0.8552, 0.6054, 0.8556, 0.606, 0.856, 0.6066, 0.8564, 0.6072, 0.8569, 0.6078, 0.8573, 0.6084, 0.8578, 0.609, 0.8583, 0.6096, 0.8588, 0.6101, 0.8594, 0.6107, 0.8599, 0.6112, 0.8605, 0.6118, 0.8611, 0.6123, 0.8616, 0.6128, 0.8623, 0.6133, 0.8629, 0.6138, 0.8635, 0.6143, 0.8642, 0.6148, 0.8648, 0.6153, 0.8655, 0.6157, 0.8662, 0.6162, 0.8669, 0.6166, 0.8676, 0.617, 0.8683, 0.6174, 0.869, 0.6178, 0.8697, 0.6181, 0.8705, 0.6185, 0.8712, 0.6188, 0.872, 0.6191, 0.8727, 0.6195, 0.8735, 0.6197, 0.8742, 0.62, 0.875, 0.6203, 0.8758, 0.6205, 0.8765, 0.6207, 0.8773, 0.6209, 0.8781, 0.6211, 0.8789, 0.6213, 0.8797, 0.6214, 0.8804, 0.6216, 0.8812, 0.6217, 0.882, 0.6218, 0.8828, 0.6219, 0.8835, 0.6219, 0.8843, 0.622, 0.885, 0.622, 0.8858, 0.622, 0.8865, 0.622, 0.8873, 0.622, 0.888, 0.6219, 0.8887, 0.6219, 0.8894, 0.6218, 0.8902, 0.6103, 0.9759, 0.6102, 0.9766, 0.6101, 0.9773, 0.6099, 0.978, 0.6097, 0.9787, 0.6096, 0.9794, 0.6094, 0.9801, 0.6091, 0.9807, 0.6089, 0.9814, 0.6086, 0.9821, 0.6083, 0.9828, 0.608, 0.9835, 0.6077, 0.9841, 0.6074, 0.9848, 0.607, 0.9854, 0.6066, 0.9861, 0.6062, 0.9867, 0.6058, 0.9873, 0.6054, 0.9879, 0.605, 0.9885, 0.6045, 0.9891, 0.604, 0.9897, 0.6035, 0.9903, 0.603, 0.9908, 0.6025, 0.9914, 0.602, 0.9919, 0.6014, 0.9924, 0.6009, 0.9929, 0.6003, 0.9934, 0.5997, 0.9939, 0.5991, 0.9944, 0.5985, 0.9948, 0.5979, 0.9952, 0.5973, 0.9956, 0.5966, 0.996, 0.596, 0.9964, 0.5953, 0.9968, 0.5946, 0.9971, 0.594, 0.9974, 0.5933, 0.9977, 0.5926, 0.998, 0.5919, 0.9983, 0.5912, 0.9985, 0.5905, 0.9988, 0.5898, 0.999, 0.5891, 0.9992, 0.5884, 0.9993, 0.5877, 0.9995, 0.587, 0.9996, 0.5863, 0.9997, 0.5856, 0.9998, 0.5848, 0.9999, 0.5841, 1.0, 0.5834, 1.0, 0.5827, 1.0, 0.6218, 0.3598, 0.6218, 0.71, 0.6219, 0.7146, 0.6219, 0.3605, 0.6219, 0.3605, 0.6219, 0.7146, 0.622, 0.7192, 0.6219, 0.3613, 0.6219, 0.3613, 0.622, 0.7192, 0.6221, 0.7238, 0.622, 0.362, 0.622, 0.362, 0.6221, 0.7238, 0.6222, 0.7285, 0.6221, 0.3627, 0.6221, 0.3627, 0.6222, 0.7285, 0.6222, 0.7332, 0.6222, 0.3634, 0.6222, 0.3634, 0.6222, 0.7332, 0.6223, 0.738, 0.6222, 0.3642, 0.6222, 0.3642, 0.6223, 0.738, 0.6224, 0.7427, 0.6223, 0.3649, 0.6223, 0.3649, 0.6224, 0.7427, 0.6225, 0.7475, 0.6223, 0.3657, 0.6223, 0.3657, 0.6225, 0.7475, 0.6226, 0.7523, 0.6224, 0.3664, 0.6224, 0.3664, 0.6226, 0.7523, 0.6227, 0.7571, 0.6224, 0.3672, 0.6224, 0.3672, 0.6227, 0.7571, 0.6228, 0.7619, 0.6225, 0.3679, 0.6225, 0.3679, 0.6228, 0.7619, 0.6229, 0.7667, 0.6225, 0.3687, 0.6225, 0.3687, 0.6229, 0.7667, 0.623, 0.7715, 0.6225, 0.3694, 0.6225, 0.3694, 0.623, 0.7715, 0.6231, 0.7763, 0.6225, 0.3702, 0.6225, 0.3702, 0.6231, 0.7763, 0.6232, 0.7811, 0.6225, 0.3709, 0.6225, 0.3709, 0.6232, 0.7811, 0.6233, 0.7859, 0.6225, 0.3717, 0.6225, 0.3717, 0.6233, 0.7859, 0.6234, 0.7906, 0.6225, 0.3724, 0.6225, 0.3724, 0.6234, 0.7906, 0.6235, 0.7954, 0.6225, 0.3732, 0.6225, 0.3732, 0.6235, 0.7954, 0.6236, 0.8001, 0.6225, 0.3739, 0.6225, 0.3739, 0.6236, 0.8001, 0.6237, 0.8048, 0.6225, 0.3747, 0.6225, 0.3747, 0.6237, 0.8048, 0.6238, 0.8094, 0.6225, 0.3754, 0.6225, 0.3754, 0.6238, 0.8094, 0.6239, 0.814, 0.6224, 0.3761, 0.6224, 0.3761, 0.6239, 0.814, 0.624, 0.8186, 0.6224, 0.3769, 0.6224, 0.3769, 0.624, 0.8186, 0.6241, 0.8231, 0.6223, 0.3776, 0.6223, 0.3776, 0.6241, 0.8231, 0.6242, 0.8276, 0.6223, 0.3783, 0.6223, 0.3783, 0.6242, 0.8276, 0.6243, 0.832, 0.6222, 0.379, 0.6222, 0.379, 0.6243, 0.832, 0.625, 0.866, 0.6226, 0.3827, 0.6226, 0.3827, 0.625, 0.866, 0.6203, 0.8635, 0.6193, 0.3847, 0.6193, 0.3847, 0.6203, 0.8635, 0.6197, 0.8632, 0.6188, 0.3851, 0.6188, 0.3851, 0.6197, 0.8632, 0.6191, 0.8629, 0.6183, 0.3856, 0.6183, 0.3856, 0.6191, 0.8629, 0.6185, 0.8625, 0.6177, 0.386, 0.6177, 0.386, 0.6185, 0.8625, 0.6178, 0.8622, 0.6171, 0.3865, 0.6171, 0.3865, 0.6178, 0.8622, 0.6172, 0.8619, 0.6166, 0.3869, 0.6166, 0.3869, 0.6172, 0.8619, 0.6166, 0.8615, 0.616, 0.3874, 0.616, 0.3874, 0.6166, 0.8615, 0.6159, 0.8612, 0.6154, 0.3878, 0.6154, 0.3878, 0.6159, 0.8612, 0.6153, 0.8608, 0.6148, 0.3883, 0.6148, 0.3883, 0.6153, 0.8608, 0.6146, 0.8605, 0.6142, 0.3887, 0.6142, 0.3887, 0.6146, 0.8605, 0.614, 0.8601, 0.6136, 0.3892, 0.6136, 0.3892, 0.614, 0.8601, 0.6133, 0.8598, 0.613, 0.3896, 0.613, 0.3896, 0.6133, 0.8598, 0.6127, 0.8594, 0.6124, 0.39, 0.6124, 0.39, 0.6127, 0.8594, 0.612, 0.8591, 0.6117, 0.3905, 0.6117, 0.3905, 0.612, 0.8591, 0.6113, 0.8587, 0.6111, 0.3909, 0.6111, 0.3909, 0.6113, 0.8587, 0.6107, 0.8583, 0.6105, 0.3913, 0.6105, 0.3913, 0.6107, 0.8583, 0.61, 0.858, 0.6099, 0.3917, 0.6099, 0.3917, 0.61, 0.858, 0.6094, 0.8576, 0.6092, 0.3921, 0.6092, 0.3921, 0.6094, 0.8576, 0.6087, 0.8573, 0.6086, 0.3925, 0.6086, 0.3925, 0.6087, 0.8573, 0.608, 0.8569, 0.608, 0.3929, 0.608, 0.3929, 0.608, 0.8569, 0.6074, 0.8566, 0.6073, 0.3933, 0.6073, 0.3933, 0.6074, 0.8566, 0.6067, 0.8562, 0.6067, 0.3937, 0.6067, 0.3937, 0.6067, 0.8562, 0.6061, 0.8559, 0.6061, 0.3941, 0.6061, 0.3941, 0.6061, 0.8559, 0.6054, 0.8555, 0.6054, 0.3944, 0.6054, 0.3944, 0.6054, 0.8555, 0.6048, 0.8552, 0.6048, 0.3948, 0.6048, 0.3948, 0.6048, 0.8552, 0.6042, 0.8549, 0.6042, 0.3951, 0.6042, 0.3951, 0.6042, 0.8549, 0.6035, 0.8545, 0.6035, 0.3955, 0.6103, 0.156, 0.6103, 0.2741, 0.6102, 0.2734, 0.6102, 0.1514, 0.6102, 0.1514, 0.6102, 0.2734, 0.6101, 0.2727, 0.6101, 0.1469, 0.6101, 0.1469, 0.6101, 0.2727, 0.61, 0.272, 0.61, 0.1423, 0.61, 0.1423, 0.61, 0.272, 0.6099, 0.2713, 0.6099, 0.1377, 0.6099, 0.1377, 0.6099, 0.2713, 0.6097, 0.2706, 0.6098, 0.1332, 0.6098, 0.1332, 0.6097, 0.2706, 0.6096, 0.2699, 0.6097, 0.1286, 0.6097, 0.1286, 0.6096, 0.2699, 0.6095, 0.2692, 0.6096, 0.124, 0.6096, 0.124, 0.6095, 0.2692, 0.6093, 0.2685, 0.6095, 0.1195, 0.6095, 0.1195, 0.6093, 0.2685, 0.6092, 0.2678, 0.6094, 0.1149, 0.6094, 0.1149, 0.6092, 0.2678, 0.609, 0.2671, 0.6093, 0.1104, 0.6093, 0.1104, 0.609, 0.2671, 0.6088, 0.2664, 0.6092, 0.1059, 0.6092, 0.1059, 0.6088, 0.2664, 0.6087, 0.2657, 0.6092, 0.1014, 0.6092, 0.1014, 0.6087, 0.2657, 0.6085, 0.2651, 0.6091, 0.09693, 0.6091, 0.09693, 0.6085, 0.2651, 0.6083, 0.2644, 0.609, 0.09251, 0.609, 0.09251, 0.6083, 0.2644, 0.6081, 0.2637, 0.6089, 0.08812, 0.6089, 0.08812, 0.6081, 0.2637, 0.6079, 0.2631, 0.6088, 0.08377, 0.6088, 0.08377, 0.6079, 0.2631, 0.6077, 0.2624, 0.6087, 0.07947, 0.6087, 0.07947, 0.6077, 0.2624, 0.6075, 0.2618, 0.6086, 0.07522, 0.6086, 0.07522, 0.6075, 0.2618, 0.6073, 0.2611, 0.6085, 0.07101, 0.6085, 0.07101, 0.6073, 0.2611, 0.6071, 0.2605, 0.6084, 0.06686, 0.6084, 0.06686, 0.6071, 0.2605, 0.6069, 0.2599, 0.6084, 0.06277, 0.6084, 0.06277, 0.6069, 0.2599, 0.6067, 0.2593, 0.6083, 0.05874, 0.6083, 0.05874, 0.6067, 0.2593, 0.6065, 0.2587, 0.6082, 0.05477, 0.6082, 0.05477, 0.6065, 0.2587, 0.6062, 0.2581, 0.6081, 0.05087, 0.6081, 0.05087, 0.6062, 0.2581, 0.606, 0.2575, 0.608, 0.04705, 0.608, 0.04705, 0.606, 0.2575, 0.6058, 0.257, 0.6079, 0.04329, 0.6079, 0.04329, 0.6058, 0.257, 0.605, 0.2524, 0.6071, 0.0, 0.6071, 0.0, 0.605, 0.2524, 0.6003, 0.2522, 0.6003, 0.0, 0.6003, 0.0, 0.6003, 0.2522, 0.5997, 0.252, 0.5997, 0.0, 0.5997, 0.0, 0.5997, 0.252, 0.5991, 0.2519, 0.5991, 0.0, 0.5991, 0.0, 0.5991, 0.2519, 0.5985, 0.2517, 0.5985, 0.0, 0.5985, 0.0, 0.5985, 0.2517, 0.5979, 0.2516, 0.5979, 0.0, 0.5979, 0.0, 0.5979, 0.2516, 0.5973, 0.2515, 0.5973, 0.0, 0.5973, 0.0, 0.5973, 0.2515, 0.5966, 0.2513, 0.5966, 0.0, 0.5966, 0.0, 0.5966, 0.2513, 0.596, 0.2512, 0.596, 0.0, 0.596, 0.0, 0.596, 0.2512, 0.5953, 0.2511, 0.5953, 0.0, 0.5953, 0.0, 0.5953, 0.2511, 0.5946, 0.251, 0.5946, 0.0, 0.5946, 0.0, 0.5946, 0.251, 0.594, 0.2509, 0.594, 0.0, 0.594, 0.0, 0.594, 0.2509, 0.5933, 0.2508, 0.5933, 0.0, 0.5933, 0.0, 0.5933, 0.2508, 0.5926, 0.2507, 0.5926, 0.0, 0.5926, 0.0, 0.5926, 0.2507, 0.5919, 0.2506, 0.5919, 0.0, 0.5919, 0.0, 0.5919, 0.2506, 0.5912, 0.2505, 0.5912, 0.0, 0.5912, 0.0, 0.5912, 0.2505, 0.5905, 0.2504, 0.5905, 0.0, 0.5905, 0.0, 0.5905, 0.2504, 0.5898, 0.2503, 0.5898, 0.0, 0.5898, 0.0, 0.5898, 0.2503, 0.5891, 0.2503, 0.5891, 0.0, 0.5891, 0.0, 0.5891, 0.2503, 0.5884, 0.2502, 0.5884, 0.0, 0.5884, 0.0, 0.5884, 0.2502, 0.5877, 0.2502, 0.5877, 0.0, 0.5877, 0.0, 0.5877, 0.2502, 0.587, 0.2501, 0.587, 0.0, 0.587, 0.0, 0.587, 0.2501, 0.5863, 0.2501, 0.5863, 0.0, 0.5863, 0.0, 0.5863, 0.2501, 0.5856, 0.2501, 0.5856, 0.0, 0.5856, 0.0, 0.5856, 0.2501, 0.5848, 0.25, 0.5848, 0.0, 0.5848, 0.0, 0.5848, 0.25, 0.5841, 0.25, 0.5841, 0.0, 0.5841, 0.0, 0.5841, 0.25, 0.5834, 0.25, 0.5834, 0.0, 0.5834, 0.0, 0.5834, 0.25, 0.5827, 0.25, 0.5827, 0.0, 0.6103, 0.156, 0.6218, 0.71, 0.6218, 0.3598, 0.6103, 0.2741])
me_cube_010.update()
me_single_leg_stand = bpy.data.meshes.new('Single leg stand')
me_single_leg_stand.from_pydata([(0.1836, 0.445, 0.02031), (0.1975, 0.445, 0.02405), (0.06852, 0.445, 0.5056), (0.06806, 0.445, 0.5072), (0.06759, 0.445, 0.5088), (0.06708, 0.445, 0.5105), (0.06656, 0.445, 0.5121), (0.06601, 0.445, 0.5137), (0.06543, 0.445, 0.5154), (0.06484, 0.445, 0.517), (0.06422, 0.445, 0.5186), (0.06358, 0.445, 0.5202), (0.06292, 0.445, 0.5217), (0.06224, 0.445, 0.5233), (0.06154, 0.445, 0.5249), (0.06081, 0.445, 0.5264), (0.06007, 0.445, 0.5279), (0.05932, 0.445, 0.5294), (0.05854, 0.445, 0.5309), (0.05775, 0.445, 0.5323), (0.05694, 0.445, 0.5338), (0.05611, 0.445, 0.5352), (0.05527, 0.445, 0.5366), (0.05442, 0.445, 0.5379), (0.05355, 0.445, 0.5393), (0.05267, 0.445, 0.5406), (0.05178, 0.445, 0.5418), (0.05088, 0.445, 0.5431), (0.04996, 0.445, 0.5443), (0.04904, 0.445, 0.5455), (0.04811, 0.445, 0.5466), (0.04717, 0.445, 0.5477), (0.04622, 0.445, 0.5488), (0.04527, 0.445, 0.5498), (0.04431, 0.445, 0.5508), (0.04334, 0.445, 0.5518), (0.04238, 0.445, 0.5527), (0.0414, 0.445, 0.5536), (0.04043, 0.445, 0.5544), (0.03945, 0.445, 0.5552), (0.03848, 0.445, 0.556), (0.0375, 0.445, 0.5567), (0.03652, 0.445, 0.5574), (0.03555, 0.445, 0.558), (0.03458, 0.445, 0.5586), (0.03361, 0.445, 0.5591), (0.03265, 0.445, 0.5596), (0.03169, 0.445, 0.5601), (0.03074, 0.445, 0.5605), (0.02979, 0.445, 0.5608), (0.02885, 0.445, 0.5611), (0.02792, 0.445, 0.5614), (0.027, 0.445, 0.5616), (0.02608, 0.445, 0.5618), (0.02518, 0.445, 0.5619), (0.02429, 0.445, 0.562), (0.02341, 0.445, 0.562), (-0.08307, 0.445, 0.562), (-0.08394, 0.445, 0.562), (-0.08481, 0.445, 0.5619), (-0.08568, 0.445, 0.5618), (-0.08655, 0.445, 0.5616), (-0.08741, 0.445, 0.5614), (-0.08828, 0.445, 0.5612), (-0.08913, 0.445, 0.5609), (-0.08998, 0.445, 0.5606), (-0.09083, 0.445, 0.5602), (-0.09167, 0.445, 0.5598), (-0.0925, 0.445, 0.5593), (-0.09332, 0.445, 0.5588), (-0.09414, 0.445, 0.5582), (-0.09494, 0.445, 0.5576), (-0.09574, 0.445, 0.557), (-0.09652, 0.445, 0.5563), (-0.0973, 0.445, 0.5556), (-0.09806, 0.445, 0.5548), (-0.09881, 0.445, 0.5541), (-0.09954, 0.445, 0.5532), (-0.1003, 0.445, 0.5523), (-0.101, 0.445, 0.5514), (-0.1017, 0.445, 0.5505), (-0.1023, 0.445, 0.5495), (-0.103, 0.445, 0.5485), (-0.1036, 0.445, 0.5475), (-0.1043, 0.445, 0.5464), (-0.1049, 0.445, 0.5453), (-0.1055, 0.445, 0.5441), (-0.106, 0.445, 0.5429), (-0.1066, 0.445, 0.5417), (-0.1071, 0.445, 0.5405), (-0.1076, 0.445, 0.5393), (-0.1081, 0.445, 0.538), (-0.1086, 0.445, 0.5367), (-0.109, 0.445, 0.5353), (-0.1095, 0.445, 0.534), (-0.1099, 0.445, 0.5326), (-0.1102, 0.445, 0.5312), (-0.1106, 0.445, 0.5298), (-0.1109, 0.445, 0.5284), (-0.1112, 0.445, 0.5269), (-0.1115, 0.445, 0.5254), (-0.1118, 0.445, 0.524), (-0.112, 0.445, 0.5225), (-0.1122, 0.445, 0.521), (-0.1124, 0.445, 0.5195), (-0.1126, 0.445, 0.5179), (-0.1127, 0.445, 0.5164), (-0.1128, 0.445, 0.5149), (-0.1129, 0.445, 0.5133), (-0.113, 0.445, 0.5118), (-0.113, 0.445, 0.5102), (-0.113, 0.445, 0.5087), (-0.113, 0.445, 0.02405), (-0.112, 0.445, 0.02031), (-0.113, 0.455, 0.5087), (-0.113, 0.455, 0.02405), (0.1975, 0.455, 0.02405), (0.06852, 0.455, 0.5056), (-0.113, 0.455, 0.5102), (-0.113, 0.455, 0.5118), (-0.1129, 0.455, 0.5133), (-0.1128, 0.455, 0.5149), (-0.1127, 0.455, 0.5164), (-0.1126, 0.455, 0.5179), (-0.1124, 0.455, 0.5195), (-0.1122, 0.455, 0.521), (-0.112, 0.455, 0.5225), (-0.1118, 0.455, 0.524), (-0.1115, 0.455, 0.5254), (-0.1112, 0.455, 0.5269), (-0.1109, 0.455, 0.5284), (-0.1106, 0.455, 0.5298), (-0.1102, 0.455, 0.5312), (-0.1099, 0.455, 0.5326), (-0.1095, 0.455, 0.534), (-0.109, 0.455, 0.5353), (-0.1086, 0.455, 0.5367), (-0.1081, 0.455, 0.538), (-0.1076, 0.455, 0.5393), (-0.1071, 0.455, 0.5405), (-0.1066, 0.455, 0.5417), (-0.106, 0.455, 0.5429), (-0.1055, 0.455, 0.5441), (-0.1049, 0.455, 0.5453), (-0.1043, 0.455, 0.5464), (-0.1036, 0.455, 0.5475), (-0.103, 0.455, 0.5485), (-0.1023, 0.455, 0.5495), (-0.1017, 0.455, 0.5505), (-0.101, 0.455, 0.5514), (-0.1003, 0.455, 0.5523), (-0.09954, 0.455, 0.5532), (-0.09881, 0.455, 0.5541), (-0.09806, 0.455, 0.5548), (-0.0973, 0.455, 0.5556), (-0.09652, 0.455, 0.5563), (-0.09574, 0.455, 0.557), (-0.09494, 0.455, 0.5576), (-0.09414, 0.455, 0.5582), (-0.09332, 0.455, 0.5588), (-0.0925, 0.455, 0.5593), (-0.09167, 0.455, 0.5598), (-0.09083, 0.455, 0.5602), (-0.08998, 0.455, 0.5606), (-0.08913, 0.455, 0.5609), (-0.08828, 0.455, 0.5612), (-0.08741, 0.455, 0.5614), (-0.08655, 0.455, 0.5616), (-0.08568, 0.455, 0.5618), (-0.08481, 0.455, 0.5619), (-0.08394, 0.455, 0.562), (-0.08307, 0.455, 0.562), (0.02341, 0.455, 0.562), (0.02429, 0.455, 0.562), (0.02518, 0.455, 0.5619), (0.02608, 0.455, 0.5618), (0.027, 0.455, 0.5616), (0.02792, 0.455, 0.5614), (0.02885, 0.455, 0.5611), (0.02979, 0.455, 0.5608), (0.03074, 0.455, 0.5605), (0.03169, 0.455, 0.5601), (0.03265, 0.455, 0.5596), (0.03361, 0.455, 0.5591), (0.03458, 0.455, 0.5586), (0.03555, 0.455, 0.558), (0.03652, 0.455, 0.5574), (0.0375, 0.455, 0.5567), (0.03848, 0.455, 0.556), (0.03945, 0.455, 0.5552), (0.04043, 0.455, 0.5544), (0.0414, 0.455, 0.5536), (0.04238, 0.455, 0.5527), (0.04334, 0.455, 0.5518), (0.04431, 0.455, 0.5508), (0.04527, 0.455, 0.5498), (0.04622, 0.455, 0.5488), (0.04717, 0.455, 0.5477), (0.04811, 0.455, 0.5466), (0.04904, 0.455, 0.5455), (0.04996, 0.455, 0.5443), (0.05088, 0.455, 0.5431), (0.05178, 0.455, 0.5418), (0.05267, 0.455, 0.5406), (0.05355, 0.455, 0.5393), (0.05442, 0.455, 0.5379), (0.05527, 0.455, 0.5366), (0.05611, 0.455, 0.5352), (0.05694, 0.455, 0.5338), (0.05775, 0.455, 0.5323), (0.05854, 0.455, 0.5309), (0.05932, 0.455, 0.5294), (0.06007, 0.455, 0.5279), (0.06081, 0.455, 0.5264), (0.06154, 0.455, 0.5249), (0.06224, 0.455, 0.5233), (0.06292, 0.455, 0.5217), (0.06358, 0.455, 0.5202), (0.06422, 0.455, 0.5186), (0.06484, 0.455, 0.517), (0.06543, 0.455, 0.5154), (0.06601, 0.455, 0.5137), (0.06656, 0.455, 0.5121), (0.06708, 0.455, 0.5105), (0.06759, 0.455, 0.5088), (0.06806, 0.455, 0.5072), (-0.06089, 0.475, 0.4819), (-0.007858, 0.475, 0.5349), (0.01689, 0.475, 0.5101), (-0.03614, 0.475, 0.4571), (-0.03614, 0.425, 0.4571), (-0.06089, 0.425, 0.4819), (0.01689, 0.425, 0.5101), (-0.007858, 0.425, 0.5349), (2.086e-09, 0.5, 0.5375), (2.086e-09, 0.4, 0.5375), (0.003414, 0.4, 0.5372), (0.003414, 0.5, 0.5372), (0.006697, 0.4, 0.5362), (0.006697, 0.5, 0.5362), (0.009722, 0.4, 0.5346), (0.009722, 0.5, 0.5346), (0.01237, 0.4, 0.5324), (0.01237, 0.5, 0.5324), (0.01455, 0.4, 0.5297), (0.01455, 0.5, 0.5297), (0.01617, 0.4, 0.5267), (0.01617, 0.5, 0.5267), (0.01716, 0.4, 0.5234), (0.01716, 0.5, 0.5234), (0.0175, 0.4, 0.52), (0.0175, 0.5, 0.52), (0.01716, 0.4, 0.5166), (0.01716, 0.5, 0.5166), (0.01617, 0.4, 0.5133), (0.01617, 0.5, 0.5133), (0.01455, 0.4, 0.5103), (0.01455, 0.5, 0.5103), (0.01237, 0.4, 0.5076), (0.01237, 0.5, 0.5076), (0.009722, 0.4, 0.5054), (0.009722, 0.5, 0.5054), (0.006697, 0.4, 0.5038), (0.006697, 0.5, 0.5038), (0.003414, 0.4, 0.5028), (0.003414, 0.5, 0.5028), (2.086e-09, 0.4, 0.5025), (2.086e-09, 0.5, 0.5025), (-0.003414, 0.4, 0.5028), (-0.003414, 0.5, 0.5028), (-0.006697, 0.4, 0.5038), (-0.006697, 0.5, 0.5038), (-0.009722, 0.4, 0.5054), (-0.009722, 0.5, 0.5054), (-0.01237, 0.4, 0.5076), (-0.01237, 0.5, 0.5076), (-0.01455, 0.4, 0.5103), (-0.01455, 0.5, 0.5103), (-0.01617, 0.4, 0.5133), (-0.01617, 0.5, 0.5133), (-0.01716, 0.4, 0.5166), (-0.01716, 0.5, 0.5166), (-0.0175, 0.4, 0.52), (-0.0175, 0.5, 0.52), (-0.01716, 0.4, 0.5234), (-0.01716, 0.5, 0.5234), (-0.01617, 0.4, 0.5267), (-0.01617, 0.5, 0.5267), (-0.01455, 0.4, 0.5297), (-0.01455, 0.5, 0.5297), (-0.01237, 0.4, 0.5324), (-0.01237, 0.5, 0.5324), (-0.009722, 0.4, 0.5346), (-0.009722, 0.5, 0.5346), (-0.006697, 0.4, 0.5362), (-0.006697, 0.5, 0.5362), (-0.003414, 0.4, 0.5372), (-0.003414, 0.5, 0.5372), (-0.04681, 0.5, 0.4742), (-0.0434, 0.5, 0.4745), (-0.03999, 0.5, 0.4742), (-0.0367, 0.5, 0.4732), (-0.03368, 0.5, 0.4716), (-0.03103, 0.5, 0.4694), (-0.02885, 0.5, 0.4667), (-0.02723, 0.5, 0.4637), (-0.02624, 0.5, 0.4604), (-0.0259, 0.5, 0.457), (-0.02624, 0.5, 0.4536), (-0.02723, 0.5, 0.4503), (-0.02885, 0.5, 0.4473), (-0.03103, 0.5, 0.4446), (-0.03368, 0.5, 0.4424), (-0.0367, 0.5, 0.4408), (-0.03999, 0.5, 0.4398), (-0.0434, 0.5, 0.4395), (-0.04681, 0.5, 0.4398), (-0.0501, 0.5, 0.4408), (-0.05312, 0.5, 0.4424), (-0.05577, 0.5, 0.4446), (-0.05795, 0.5, 0.4473), (-0.05957, 0.5, 0.4503), (-0.06056, 0.5, 0.4536), (-0.0609, 0.5, 0.457), (-0.06056, 0.5, 0.4604), (-0.05957, 0.5, 0.4637), (-0.05795, 0.5, 0.4667), (-0.05577, 0.5, 0.4694), (-0.05312, 0.5, 0.4716), (-0.0501, 0.5, 0.4732), (-0.0434, 0.4, 0.4745), (-0.03999, 0.4, 0.4742), (-0.04681, 0.4, 0.4742), (-0.0501, 0.4, 0.4732), (-0.0367, 0.4, 0.4732), (-0.05312, 0.4, 0.4716), (-0.05577, 0.4, 0.4694), (-0.05795, 0.4, 0.4667), (-0.05957, 0.4, 0.4637), (-0.06056, 0.4, 0.4604), (-0.0609, 0.4, 0.457), (-0.06056, 0.4, 0.4536), (-0.05957, 0.4, 0.4503), (-0.05795, 0.4, 0.4473), (-0.05577, 0.4, 0.4446), (-0.05312, 0.4, 0.4424), (-0.0501, 0.4, 0.4408), (-0.04681, 0.4, 0.4398), (-0.0434, 0.4, 0.4395), (-0.03999, 0.4, 0.4398), (-0.0367, 0.4, 0.4408), (-0.03368, 0.4, 0.4424), (-0.03103, 0.4, 0.4446), (-0.02885, 0.4, 0.4473), (-0.02723, 0.4, 0.4503), (-0.02624, 0.4, 0.4536), (-0.0259, 0.4, 0.457), (-0.02624, 0.4, 0.4604), (-0.02723, 0.4, 0.4637), (-0.02885, 0.4, 0.4667), (-0.03103, 0.4, 0.4694), (-0.03368, 0.4, 0.4716), (-0.0175, 0.475, 0.422), (-0.0175, 0.475, 0.522), (0.0175, 0.475, 0.522), (0.0175, 0.475, 0.422), (0.0175, 0.425, 0.422), (-0.0175, 0.425, 0.422), (0.0175, 0.425, 0.522), (-0.0175, 0.425, 0.522), (-0.06084, 0.4752, 0.457), (-0.06084, 0.4752, 0.482), (-0.02584, 0.4748, 0.482), (-0.02584, 0.4748, 0.457), (-0.02586, 0.4248, 0.457), (-0.06086, 0.4252, 0.457), (-0.02586, 0.4248, 0.482), (-0.06086, 0.4252, 0.482), (-0.04681, 0.5, 0.3772), (-0.0434, 0.5, 0.3775), (-0.03999, 0.5, 0.3772), (-0.0367, 0.5, 0.3762), (-0.03368, 0.5, 0.3746), (-0.03103, 0.5, 0.3724), (-0.02885, 0.5, 0.3697), (-0.02723, 0.5, 0.3667), (-0.02624, 0.5, 0.3634), (-0.0259, 0.5, 0.36), (-0.02624, 0.5, 0.3566), (-0.02723, 0.5, 0.3533), (-0.02885, 0.5, 0.3503), (-0.03103, 0.5, 0.3476), (-0.03368, 0.5, 0.3454), (-0.0367, 0.5, 0.3438), (-0.03999, 0.5, 0.3428), (-0.0434, 0.5, 0.3425), (-0.04681, 0.5, 0.3428), (-0.0501, 0.5, 0.3438), (-0.05312, 0.5, 0.3454), (-0.05577, 0.5, 0.3476), (-0.05795, 0.5, 0.3503), (-0.05957, 0.5, 0.3533), (-0.06056, 0.5, 0.3566), (-0.0609, 0.5, 0.36), (-0.06056, 0.5, 0.3634), (-0.05957, 0.5, 0.3667), (-0.05795, 0.5, 0.3697), (-0.05577, 0.5, 0.3724), (-0.05312, 0.5, 0.3746), (-0.0501, 0.5, 0.3762), (-0.0434, 0.4, 0.3775), (-0.03999, 0.4, 0.3772), (-0.04681, 0.4, 0.3772), (-0.0501, 0.4, 0.3762), (-0.0367, 0.4, 0.3762), (-0.05312, 0.4, 0.3746), (-0.05577, 0.4, 0.3724), (-0.05795, 0.4, 0.3697), (-0.05957, 0.4, 0.3667), (-0.06056, 0.4, 0.3634), (-0.0609, 0.4, 0.36), (-0.06056, 0.4, 0.3566), (-0.05957, 0.4, 0.3533), (-0.05795, 0.4, 0.3503), (-0.05577, 0.4, 0.3476), (-0.05312, 0.4, 0.3454), (-0.0501, 0.4, 0.3438), (-0.04681, 0.4, 0.3428), (-0.0434, 0.4, 0.3425), (-0.03999, 0.4, 0.3428), (-0.0367, 0.4, 0.3438), (-0.03368, 0.4, 0.3454), (-0.03103, 0.4, 0.3476), (-0.02885, 0.4, 0.3503), (-0.02723, 0.4, 0.3533), (-0.02624, 0.4, 0.3566), (-0.0259, 0.4, 0.36), (-0.02624, 0.4, 0.3634), (-0.02723, 0.4, 0.3667), (-0.02885, 0.4, 0.3697), (-0.03103, 0.4, 0.3724), (-0.03368, 0.4, 0.3746), (-0.06089, 0.475, 0.3849), (-0.007858, 0.475, 0.4379), (0.01689, 0.475, 0.4131), (-0.03614, 0.475, 0.3601), (-0.03614, 0.425, 0.3601), (-0.06089, 0.425, 0.3849), (0.01689, 0.425, 0.4131), (-0.007858, 0.425, 0.4379), (-0.003414, 0.5, 0.4402), (2.086e-09, 0.5, 0.4405), (0.003414, 0.5, 0.4402), (0.006697, 0.5, 0.4392), (0.009722, 0.5, 0.4376), (0.01237, 0.5, 0.4354), (0.01455, 0.5, 0.4327), (0.01617, 0.5, 0.4297), (0.01716, 0.5, 0.4264), (0.0175, 0.5, 0.423), (0.01716, 0.5, 0.4196), (0.01617, 0.5, 0.4163), (0.01455, 0.5, 0.4133), (0.01237, 0.5, 0.4106), (0.009722, 0.5, 0.4084), (0.006697, 0.5, 0.4068), (0.003414, 0.5, 0.4058), (2.086e-09, 0.5, 0.4055), (-0.003414, 0.5, 0.4058), (-0.006697, 0.5, 0.4068), (-0.009722, 0.5, 0.4084), (-0.01237, 0.5, 0.4106), (-0.01455, 0.5, 0.4133), (-0.01617, 0.5, 0.4163), (-0.01716, 0.5, 0.4196), (-0.0175, 0.5, 0.423), (-0.01716, 0.5, 0.4264), (-0.01617, 0.5, 0.4297), (-0.01455, 0.5, 0.4327), (-0.01237, 0.5, 0.4354), (-0.009722, 0.5, 0.4376), (-0.006697, 0.5, 0.4392), (2.086e-09, 0.4, 0.4405), (0.003414, 0.4, 0.4402), (-0.003414, 0.4, 0.4402), (-0.006697, 0.4, 0.4392), (0.006697, 0.4, 0.4392), (-0.009722, 0.4, 0.4376), (-0.01237, 0.4, 0.4354), (-0.01455, 0.4, 0.4327), (-0.01617, 0.4, 0.4297), (-0.01716, 0.4, 0.4264), (-0.0175, 0.4, 0.423), (-0.01716, 0.4, 0.4196), (-0.01617, 0.4, 0.4163), (-0.01455, 0.4, 0.4133), (-0.01237, 0.4, 0.4106), (-0.009722, 0.4, 0.4084), (-0.006697, 0.4, 0.4068), (-0.003414, 0.4, 0.4058), (2.086e-09, 0.4, 0.4055), (0.003414, 0.4, 0.4058), (0.006697, 0.4, 0.4068), (0.009722, 0.4, 0.4084), (0.01237, 0.4, 0.4106), (0.01455, 0.4, 0.4133), (0.01617, 0.4, 0.4163), (0.01716, 0.4, 0.4196), (0.0175, 0.4, 0.423), (0.01716, 0.4, 0.4264), (0.01617, 0.4, 0.4297), (0.01455, 0.4, 0.4327), (0.01237, 0.4, 0.4354), (0.009722, 0.4, 0.4376), (-0.0175, 0.475, 0.325), (-0.0175, 0.475, 0.425), (0.0175, 0.475, 0.425), (0.0175, 0.475, 0.325), (0.0175, 0.425, 0.325), (-0.0175, 0.425, 0.325), (0.0175, 0.425, 0.425), (-0.0175, 0.425, 0.425), (-0.06084, 0.4752, 0.36), (-0.06084, 0.4752, 0.385), (-0.02584, 0.4748, 0.385), (-0.02584, 0.4748, 0.36), (-0.02586, 0.4248, 0.36), (-0.06086, 0.4252, 0.36), (-0.02586, 0.4248, 0.385), (-0.06086, 0.4252, 0.385), (-0.04681, 0.5, 0.2802), (-0.0434, 0.5, 0.2805), (-0.03999, 0.5, 0.2802), (-0.0367, 0.5, 0.2792), (-0.03368, 0.5, 0.2776), (-0.03103, 0.5, 0.2754), (-0.02885, 0.5, 0.2727), (-0.02723, 0.5, 0.2697), (-0.02624, 0.5, 0.2664), (-0.0259, 0.5, 0.263), (-0.02624, 0.5, 0.2596), (-0.02723, 0.5, 0.2563), (-0.02885, 0.5, 0.2533), (-0.03103, 0.5, 0.2506), (-0.03368, 0.5, 0.2484), (-0.0367, 0.5, 0.2468), (-0.03999, 0.5, 0.2458), (-0.0434, 0.5, 0.2455), (-0.04681, 0.5, 0.2458), (-0.0501, 0.5, 0.2468), (-0.05312, 0.5, 0.2484), (-0.05577, 0.5, 0.2506), (-0.05795, 0.5, 0.2533), (-0.05957, 0.5, 0.2563), (-0.06056, 0.5, 0.2596), (-0.0609, 0.5, 0.263), (-0.06056, 0.5, 0.2664), (-0.05957, 0.5, 0.2697), (-0.05795, 0.5, 0.2727), (-0.05577, 0.5, 0.2754), (-0.05312, 0.5, 0.2776), (-0.0501, 0.5, 0.2792), (-0.0434, 0.4, 0.2805), (-0.03999, 0.4, 0.2802), (-0.04681, 0.4, 0.2802), (-0.0501, 0.4, 0.2792), (-0.0367, 0.4, 0.2792), (-0.05312, 0.4, 0.2776), (-0.05577, 0.4, 0.2754), (-0.05795, 0.4, 0.2727), (-0.05957, 0.4, 0.2697), (-0.06056, 0.4, 0.2664), (-0.0609, 0.4, 0.263), (-0.06056, 0.4, 0.2596), (-0.05957, 0.4, 0.2563), (-0.05795, 0.4, 0.2533), (-0.05577, 0.4, 0.2506), (-0.05312, 0.4, 0.2484), (-0.0501, 0.4, 0.2468), (-0.04681, 0.4, 0.2458), (-0.0434, 0.4, 0.2455), (-0.03999, 0.4, 0.2458), (-0.0367, 0.4, 0.2468), (-0.03368, 0.4, 0.2484), (-0.03103, 0.4, 0.2506), (-0.02885, 0.4, 0.2533), (-0.02723, 0.4, 0.2563), (-0.02624, 0.4, 0.2596), (-0.0259, 0.4, 0.263), (-0.02624, 0.4, 0.2664), (-0.02723, 0.4, 0.2697), (-0.02885, 0.4, 0.2727), (-0.03103, 0.4, 0.2754), (-0.03368, 0.4, 0.2776), (-0.06089, 0.475, 0.2879), (-0.007858, 0.475, 0.3409), (0.01689, 0.475, 0.3161), (-0.03614, 0.475, 0.2631), (-0.03614, 0.425, 0.2631), (-0.06089, 0.425, 0.2879), (0.01689, 0.425, 0.3161), (-0.007858, 0.425, 0.3409), (-0.003414, 0.5, 0.3432), (2.086e-09, 0.5, 0.3435), (0.003414, 0.5, 0.3432), (0.006697, 0.5, 0.3422), (0.009722, 0.5, 0.3406), (0.01237, 0.5, 0.3384), (0.01455, 0.5, 0.3357), (0.01617, 0.5, 0.3327), (0.01716, 0.5, 0.3294), (0.0175, 0.5, 0.326), (0.01716, 0.5, 0.3226), (0.01617, 0.5, 0.3193), (0.01455, 0.5, 0.3163), (0.01237, 0.5, 0.3136), (0.009722, 0.5, 0.3114), (0.006697, 0.5, 0.3098), (0.003414, 0.5, 0.3088), (2.086e-09, 0.5, 0.3085), (-0.003414, 0.5, 0.3088), (-0.006697, 0.5, 0.3098), (-0.009722, 0.5, 0.3114), (-0.01237, 0.5, 0.3136), (-0.01455, 0.5, 0.3163), (-0.01617, 0.5, 0.3193), (-0.01716, 0.5, 0.3226), (-0.0175, 0.5, 0.326), (-0.01716, 0.5, 0.3294), (-0.01617, 0.5, 0.3327), (-0.01455, 0.5, 0.3357), (-0.01237, 0.5, 0.3384), (-0.009722, 0.5, 0.3406), (-0.006697, 0.5, 0.3422), (2.086e-09, 0.4, 0.3435), (0.003414, 0.4, 0.3432), (-0.003414, 0.4, 0.3432), (-0.006697, 0.4, 0.3422), (0.006697, 0.4, 0.3422), (-0.009722, 0.4, 0.3406), (-0.01237, 0.4, 0.3384), (-0.01455, 0.4, 0.3357), (-0.01617, 0.4, 0.3327), (-0.01716, 0.4, 0.3294), (-0.0175, 0.4, 0.326), (-0.01716, 0.4, 0.3226), (-0.01617, 0.4, 0.3193), (-0.01455, 0.4, 0.3163), (-0.01237, 0.4, 0.3136), (-0.009722, 0.4, 0.3114), (-0.006697, 0.4, 0.3098), (-0.003414, 0.4, 0.3088), (2.086e-09, 0.4, 0.3085), (0.003414, 0.4, 0.3088), (0.006697, 0.4, 0.3098), (0.009722, 0.4, 0.3114), (0.01237, 0.4, 0.3136), (0.01455, 0.4, 0.3163), (0.01617, 0.4, 0.3193), (0.01716, 0.4, 0.3226), (0.0175, 0.4, 0.326), (0.01716, 0.4, 0.3294), (0.01617, 0.4, 0.3327), (0.01455, 0.4, 0.3357), (0.01237, 0.4, 0.3384), (0.009722, 0.4, 0.3406), (-0.0175, 0.475, 0.228), (-0.0175, 0.475, 0.328), (0.0175, 0.475, 0.328), (0.0175, 0.475, 0.228), (0.0175, 0.425, 0.228), (-0.0175, 0.425, 0.228), (0.0175, 0.425, 0.328), (-0.0175, 0.425, 0.328), (-0.06084, 0.4752, 0.263), (-0.06084, 0.4752, 0.288), (-0.02584, 0.4748, 0.288), (-0.02584, 0.4748, 0.263), (-0.02586, 0.4248, 0.263), (-0.06086, 0.4252, 0.263), (-0.02586, 0.4248, 0.288), (-0.06086, 0.4252, 0.288), (-0.04681, 0.5, 0.1832), (-0.0434, 0.5, 0.1835), (-0.03999, 0.5, 0.1832), (-0.0367, 0.5, 0.1822), (-0.03368, 0.5, 0.1806), (-0.03103, 0.5, 0.1784), (-0.02885, 0.5, 0.1757), (-0.02723, 0.5, 0.1727), (-0.02624, 0.5, 0.1694), (-0.0259, 0.5, 0.166), (-0.02624, 0.5, 0.1626), (-0.02723, 0.5, 0.1593), (-0.02885, 0.5, 0.1563), (-0.03103, 0.5, 0.1536), (-0.03368, 0.5, 0.1514), (-0.0367, 0.5, 0.1498), (-0.03999, 0.5, 0.1488), (-0.0434, 0.5, 0.1485), (-0.04681, 0.5, 0.1488), (-0.0501, 0.5, 0.1498), (-0.05312, 0.5, 0.1514), (-0.05577, 0.5, 0.1536), (-0.05795, 0.5, 0.1563), (-0.05957, 0.5, 0.1593), (-0.06056, 0.5, 0.1626), (-0.0609, 0.5, 0.166), (-0.06056, 0.5, 0.1694), (-0.05957, 0.5, 0.1727), (-0.05795, 0.5, 0.1757), (-0.05577, 0.5, 0.1784), (-0.05312, 0.5, 0.1806), (-0.0501, 0.5, 0.1822), (-0.0434, 0.4, 0.1835), (-0.03999, 0.4, 0.1832), (-0.04681, 0.4, 0.1832), (-0.0501, 0.4, 0.1822), (-0.0367, 0.4, 0.1822), (-0.05312, 0.4, 0.1806), (-0.05577, 0.4, 0.1784), (-0.05795, 0.4, 0.1757), (-0.05957, 0.4, 0.1727), (-0.06056, 0.4, 0.1694), (-0.0609, 0.4, 0.166), (-0.06056, 0.4, 0.1626), (-0.05957, 0.4, 0.1593), (-0.05795, 0.4, 0.1563), (-0.05577, 0.4, 0.1536), (-0.05312, 0.4, 0.1514), (-0.0501, 0.4, 0.1498), (-0.04681, 0.4, 0.1488), (-0.0434, 0.4, 0.1485), (-0.03999, 0.4, 0.1488), (-0.0367, 0.4, 0.1498), (-0.03368, 0.4, 0.1514), (-0.03103, 0.4, 0.1536), (-0.02885, 0.4, 0.1563), (-0.02723, 0.4, 0.1593), (-0.02624, 0.4, 0.1626), (-0.0259, 0.4, 0.166), (-0.02624, 0.4, 0.1694), (-0.02723, 0.4, 0.1727), (-0.02885, 0.4, 0.1757), (-0.03103, 0.4, 0.1784), (-0.03368, 0.4, 0.1806), (-0.06089, 0.475, 0.1909), (-0.007858, 0.475, 0.2439), (0.01689, 0.475, 0.2191), (-0.03614, 0.475, 0.1661), (-0.03614, 0.425, 0.1661), (-0.06089, 0.425, 0.1909), (0.01689, 0.425, 0.2191), (-0.007858, 0.425, 0.2439), (-0.003414, 0.5, 0.2462), (2.086e-09, 0.5, 0.2465), (0.003414, 0.5, 0.2462), (0.006697, 0.5, 0.2452), (0.009722, 0.5, 0.2436), (0.01237, 0.5, 0.2414), (0.01455, 0.5, 0.2387), (0.01617, 0.5, 0.2357), (0.01716, 0.5, 0.2324), (0.0175, 0.5, 0.229), (0.01716, 0.5, 0.2256), (0.01617, 0.5, 0.2223), (0.01455, 0.5, 0.2193), (0.01237, 0.5, 0.2166), (0.009722, 0.5, 0.2144), (0.006697, 0.5, 0.2128), (0.003414, 0.5, 0.2118), (2.086e-09, 0.5, 0.2115), (-0.003414, 0.5, 0.2118), (-0.006697, 0.5, 0.2128), (-0.009722, 0.5, 0.2144), (-0.01237, 0.5, 0.2166), (-0.01455, 0.5, 0.2193), (-0.01617, 0.5, 0.2223), (-0.01716, 0.5, 0.2256), (-0.0175, 0.5, 0.229), (-0.01716, 0.5, 0.2324), (-0.01617, 0.5, 0.2357), (-0.01455, 0.5, 0.2387), (-0.01237, 0.5, 0.2414), (-0.009722, 0.5, 0.2436), (-0.006697, 0.5, 0.2452), (2.086e-09, 0.4, 0.2465), (0.003414, 0.4, 0.2462), (-0.003414, 0.4, 0.2462), (-0.006697, 0.4, 0.2452), (0.006697, 0.4, 0.2452), (-0.009722, 0.4, 0.2436), (-0.01237, 0.4, 0.2414), (-0.01455, 0.4, 0.2387), (-0.01617, 0.4, 0.2357), (-0.01716, 0.4, 0.2324), (-0.0175, 0.4, 0.229), (-0.01716, 0.4, 0.2256), (-0.01617, 0.4, 0.2223), (-0.01455, 0.4, 0.2193), (-0.01237, 0.4, 0.2166), (-0.009722, 0.4, 0.2144), (-0.006697, 0.4, 0.2128), (-0.003414, 0.4, 0.2118), (2.086e-09, 0.4, 0.2115), (0.003414, 0.4, 0.2118), (0.006697, 0.4, 0.2128), (0.009722, 0.4, 0.2144), (0.01237, 0.4, 0.2166), (0.01455, 0.4, 0.2193), (0.01617, 0.4, 0.2223), (0.01716, 0.4, 0.2256), (0.0175, 0.4, 0.229), (0.01716, 0.4, 0.2324), (0.01617, 0.4, 0.2357), (0.01455, 0.4, 0.2387), (0.01237, 0.4, 0.2414), (0.009722, 0.4, 0.2436), (-0.06084, 0.4752, 0.166), (-0.06084, 0.4752, 0.191), (-0.02584, 0.4748, 0.191), (-0.02584, 0.4748, 0.166), (-0.02586, 0.4248, 0.166), (-0.06086, 0.4252, 0.166), (-0.02586, 0.4248, 0.191), (-0.06086, 0.4252, 0.191)], [], [(0, 1, 2), (2, 3, 4), (4, 5, 6), (6, 7, 8), (8, 9, 10), (10, 11, 12), (12, 13, 14), (14, 15, 16), (16, 17, 18), (18, 19, 20), (20, 21, 22), (22, 23, 24), (24, 25, 26), (26, 27, 28), (28, 29, 30), (30, 31, 32), (32, 33, 34), (34, 35, 36), (36, 37, 38), (38, 39, 40), (40, 41, 42), (42, 43, 44), (44, 45, 46), (46, 47, 48), (48, 49, 50), (50, 51, 52), (52, 53, 54), (54, 55, 56), (56, 57, 58), (58, 59, 60), (60, 61, 62), (62, 63, 64), (64, 65, 66), (66, 67, 68), (68, 69, 70), (70, 71, 72), (72, 73, 74), (74, 75, 76), (76, 77, 78), (78, 79, 80), (80, 81, 82), (82, 83, 84), (84, 85, 86), (86, 87, 88), (88, 89, 90), (90, 91, 92), (92, 93, 94), (94, 95, 96), (96, 97, 98), (98, 99, 100), (100, 101, 102), (102, 103, 104), (104, 105, 106), (106, 107, 108), (108, 109, 110), (110, 111, 112), (112, 113, 0), (0, 2, 4), (4, 6, 8), (8, 10, 12), (12, 14, 16), (16, 18, 20), (20, 22, 24), (24, 26, 28), (28, 30, 32), (32, 34, 36), (36, 38, 40), (40, 42, 44), (44, 46, 48), (48, 50, 52), (52, 54, 56), (56, 58, 60), (60, 62, 64), (64, 66, 68), (68, 70, 72), (72, 74, 76), (76, 78, 80), (80, 82, 84), (84, 86, 88), (88, 90, 92), (92, 94, 96), (96, 98, 100), (100, 102, 104), (104, 106, 108), (108, 110, 112), (112, 0, 4), (4, 8, 12), (12, 16, 20), (20, 24, 28), (28, 32, 36), (36, 40, 44), (44, 48, 52), (52, 56, 60), (60, 64, 68), (68, 72, 76), (76, 80, 84), (84, 88, 92), (92, 96, 100), (100, 104, 108), (108, 112, 4), (4, 12, 20), (20, 28, 36), (36, 44, 52), (52, 60, 68), (68, 76, 84), (84, 92, 100), (100, 108, 4), (4, 20, 36), (36, 52, 68), (68, 84, 100), (100, 4, 36), (36, 68, 100), (111, 114, 115), (111, 115, 112), (1, 0, 116), (115, 113, 112), (116, 117, 2), (116, 2, 1), (117, 116, 115), (115, 114, 118), (118, 119, 120), (120, 121, 122), (122, 123, 124), (124, 125, 126), (126, 127, 128), (128, 129, 130), (130, 131, 132), (132, 133, 134), (134, 135, 136), (136, 137, 138), (138, 139, 140), (140, 141, 142), (142, 143, 144), (144, 145, 146), (146, 147, 148), (148, 149, 150), (150, 151, 152), (152, 153, 154), (154, 155, 156), (156, 157, 158), (158, 159, 160), (160, 161, 162), (162, 163, 164), (164, 165, 166), (166, 167, 168), (168, 169, 170), (170, 171, 172), (172, 173, 174), (174, 175, 176), (176, 177, 178), (178, 179, 180), (180, 181, 182), (182, 183, 184), (184, 185, 186), (186, 187, 188), (188, 189, 190), (190, 191, 192), (192, 193, 194), (194, 195, 196), (196, 197, 198), (198, 199, 200), (200, 201, 202), (202, 203, 204), (204, 205, 206), (206, 207, 208), (208, 209, 210), (210, 211, 212), (212, 213, 214), (214, 215, 216), (216, 217, 218), (218, 219, 220), (220, 221, 222), (222, 223, 224), (224, 225, 117), (117, 115, 118), (118, 120, 122), (122, 124, 126), (126, 128, 130), (130, 132, 134), (134, 136, 138), (138, 140, 142), (142, 144, 146), (146, 148, 150), (150, 152, 154), (154, 156, 158), (158, 160, 162), (162, 164, 166), (166, 168, 170), (170, 172, 174), (174, 176, 178), (178, 180, 182), (182, 184, 186), (186, 188, 190), (190, 192, 194), (194, 196, 198), (198, 200, 202), (202, 204, 206), (206, 208, 210), (210, 212, 214), (214, 216, 218), (218, 220, 222), (222, 224, 117), (117, 118, 122), (122, 126, 130), (130, 134, 138), (138, 142, 146), (146, 150, 154), (154, 158, 162), (162, 166, 170), (170, 174, 178), (178, 182, 186), (186, 190, 194), (194, 198, 202), (202, 206, 210), (210, 214, 218), (218, 222, 117), (117, 122, 130), (130, 138, 146), (146, 154, 162), (162, 170, 178), (178, 186, 194), (194, 202, 210), (210, 218, 117), (117, 130, 146), (146, 162, 178), (178, 194, 210), (210, 117, 146), (146, 178, 210), (57, 171, 170), (57, 170, 58), (58, 170, 169), (58, 169, 59), (59, 169, 168), (59, 168, 60), (60, 168, 167), (60, 167, 61), (61, 167, 166), (61, 166, 62), (62, 166, 165), (62, 165, 63), (63, 165, 164), (63, 164, 64), (64, 164, 163), (64, 163, 65), (65, 163, 162), (65, 162, 66), (66, 162, 161), (66, 161, 67), (67, 161, 160), (67, 160, 68), (68, 160, 159), (68, 159, 69), (69, 159, 158), (69, 158, 70), (70, 158, 157), (70, 157, 71), (71, 157, 156), (71, 156, 72), (72, 156, 155), (72, 155, 73), (73, 155, 154), (73, 154, 74), (74, 154, 153), (74, 153, 75), (75, 153, 152), (75, 152, 76), (76, 152, 151), (76, 151, 77), (77, 151, 150), (77, 150, 78), (78, 150, 149), (78, 149, 79), (79, 149, 148), (79, 148, 80), (80, 148, 147), (80, 147, 81), (81, 147, 146), (81, 146, 82), (82, 146, 145), (82, 145, 83), (83, 145, 144), (83, 144, 84), (84, 144, 143), (84, 143, 85), (85, 143, 142), (85, 142, 86), (86, 142, 141), (86, 141, 87), (87, 141, 140), (87, 140, 88), (88, 140, 139), (88, 139, 89), (89, 139, 138), (89, 138, 90), (90, 138, 137), (90, 137, 91), (91, 137, 136), (91, 136, 92), (92, 136, 135), (92, 135, 93), (93, 135, 134), (93, 134, 94), (94, 134, 133), (94, 133, 95), (95, 133, 132), (95, 132, 96), (96, 132, 131), (96, 131, 97), (97, 131, 130), (97, 130, 98), (98, 130, 129), (98, 129, 99), (99, 129, 128), (99, 128, 100), (100, 128, 127), (100, 127, 101), (101, 127, 126), (101, 126, 102), (102, 126, 125), (102, 125, 103), (103, 125, 124), (103, 124, 104), (104, 124, 123), (104, 123, 105), (105, 123, 122), (105, 122, 106), (106, 122, 121), (106, 121, 107), (107, 121, 120), (107, 120, 108), (108, 120, 119), (108, 119, 109), (109, 119, 118), (109, 118, 110), (110, 118, 114), (110, 114, 111), (172, 56, 55), (172, 55, 173), (173, 55, 54), (173, 54, 174), (174, 54, 53), (174, 53, 175), (175, 53, 52), (175, 52, 176), (176, 52, 51), (176, 51, 177), (177, 51, 50), (177, 50, 178), (178, 50, 49), (178, 49, 179), (179, 49, 48), (179, 48, 180), (180, 48, 47), (180, 47, 181), (181, 47, 46), (181, 46, 182), (182, 46, 45), (182, 45, 183), (183, 45, 44), (183, 44, 184), (184, 44, 43), (184, 43, 185), (185, 43, 42), (185, 42, 186), (186, 42, 41), (186, 41, 187), (187, 41, 40), (187, 40, 188), (188, 40, 39), (188, 39, 189), (189, 39, 38), (189, 38, 190), (190, 38, 37), (190, 37, 191), (191, 37, 36), (191, 36, 192), (192, 36, 35), (192, 35, 193), (193, 35, 34), (193, 34, 194), (194, 34, 33), (194, 33, 195), (195, 33, 32), (195, 32, 196), (196, 32, 31), (196, 31, 197), (197, 31, 30), (197, 30, 198), (198, 30, 29), (198, 29, 199), (199, 29, 28), (199, 28, 200), (200, 28, 27), (200, 27, 201), (201, 27, 26), (201, 26, 202), (202, 26, 25), (202, 25, 203), (203, 25, 24), (203, 24, 204), (204, 24, 23), (204, 23, 205), (205, 23, 22), (205, 22, 206), (206, 22, 21), (206, 21, 207), (207, 21, 20), (207, 20, 208), (208, 20, 19), (208, 19, 209), (209, 19, 18), (209, 18, 210), (210, 18, 17), (210, 17, 211), (211, 17, 16), (211, 16, 212), (212, 16, 15), (212, 15, 213), (213, 15, 14), (213, 14, 214), (214, 14, 13), (214, 13, 215), (215, 13, 12), (215, 12, 216), (216, 12, 11), (216, 11, 217), (217, 11, 10), (217, 10, 218), (218, 10, 9), (218, 9, 219), (219, 9, 8), (219, 8, 220), (220, 8, 7), (220, 7, 221), (221, 7, 6), (221, 6, 222), (222, 6, 5), (222, 5, 223), (223, 5, 4), (223, 4, 224), (224, 4, 3), (224, 3, 225), (225, 3, 2), (225, 2, 117), (172, 171, 57), (172, 57, 56), (226, 227, 228), (226, 228, 229), (229, 230, 231), (229, 231, 226), (228, 232, 230), (228, 230, 229), (227, 233, 232), (227, 232, 228), (233, 231, 230), (233, 230, 232), (226, 231, 233), (226, 233, 227), (234, 235, 236), (234, 236, 237), (237, 236, 238), (237, 238, 239), (239, 238, 240), (239, 240, 241), (241, 240, 242), (241, 242, 243), (243, 242, 244), (243, 244, 245), (245, 244, 246), (245, 246, 247), (247, 246, 248), (247, 248, 249), (249, 248, 250), (249, 250, 251), (251, 250, 252), (251, 252, 253), (253, 252, 254), (253, 254, 255), (255, 254, 256), (255, 256, 257), (257, 256, 258), (257, 258, 259), (259, 258, 260), (259, 260, 261), (261, 260, 262), (261, 262, 263), (263, 262, 264), (263, 264, 265), (265, 264, 266), (265, 266, 267), (267, 266, 268), (267, 268, 269), (269, 268, 270), (269, 270, 271), (271, 270, 272), (271, 272, 273), (273, 272, 274), (273, 274, 275), (275, 274, 276), (275, 276, 277), (277, 276, 278), (277, 278, 279), (279, 278, 280), (279, 280, 281), (281, 280, 282), (281, 282, 283), (283, 282, 284), (283, 284, 285), (285, 284, 286), (285, 286, 287), (287, 286, 288), (287, 288, 289), (289, 288, 290), (289, 290, 291), (291, 290, 292), (291, 292, 293), (293, 292, 294), (293, 294, 295), (238, 236, 235), (235, 296, 294), (294, 292, 290), (290, 288, 286), (286, 284, 282), (282, 280, 278), (278, 276, 274), (274, 272, 270), (270, 268, 266), (266, 264, 262), (262, 260, 258), (258, 256, 254), (254, 252, 250), (250, 248, 246), (246, 244, 242), (242, 240, 238), (238, 235, 294), (294, 290, 286), (286, 282, 278), (278, 274, 270), (270, 266, 262), (262, 258, 254), (254, 250, 246), (246, 242, 238), (238, 294, 286), (286, 278, 270), (270, 262, 254), (254, 246, 238), (238, 286, 270), (270, 254, 238), (295, 294, 296), (295, 296, 297), (297, 296, 235), (297, 235, 234), (297, 234, 237), (237, 239, 241), (241, 243, 245), (245, 247, 249), (249, 251, 253), (253, 255, 257), (257, 259, 261), (261, 263, 265), (265, 267, 269), (269, 271, 273), (273, 275, 277), (277, 279, 281), (281, 283, 285), (285, 287, 289), (289, 291, 293), (293, 295, 297), (297, 237, 241), (241, 245, 249), (249, 253, 257), (257, 261, 265), (265, 269, 273), (273, 277, 281), (281, 285, 289), (289, 293, 297), (297, 241, 249), (249, 257, 265), (265, 273, 281), (281, 289, 297), (297, 249, 265), (265, 281, 297), (298, 299, 300), (300, 301, 302), (302, 303, 304), (304, 305, 306), (306, 307, 308), (308, 309, 310), (310, 311, 312), (312, 313, 314), (314, 315, 316), (316, 317, 318), (318, 319, 320), (320, 321, 322), (322, 323, 324), (324, 325, 326), (326, 327, 328), (328, 329, 298), (298, 300, 302), (302, 304, 306), (306, 308, 310), (310, 312, 314), (314, 316, 318), (318, 320, 322), (322, 324, 326), (326, 328, 298), (298, 302, 306), (306, 310, 314), (314, 318, 322), (322, 326, 298), (298, 306, 314), (314, 322, 298), (299, 330, 331), (299, 331, 300), (298, 332, 330), (298, 330, 299), (329, 333, 332), (329, 332, 298), (334, 331, 330), (330, 332, 333), (333, 335, 336), (336, 337, 338), (338, 339, 340), (340, 341, 342), (342, 343, 344), (344, 345, 346), (346, 347, 348), (348, 349, 350), (350, 351, 352), (352, 353, 354), (354, 355, 356), (356, 357, 358), (358, 359, 360), (360, 361, 334), (334, 330, 333), (333, 336, 338), (338, 340, 342), (342, 344, 346), (346, 348, 350), (350, 352, 354), (354, 356, 358), (358, 360, 334), (334, 333, 338), (338, 342, 346), (346, 350, 354), (354, 358, 334), (334, 338, 346), (346, 354, 334), (328, 335, 333), (328, 333, 329), (327, 336, 335), (327, 335, 328), (326, 337, 336), (326, 336, 327), (325, 338, 337), (325, 337, 326), (324, 339, 338), (324, 338, 325), (323, 340, 339), (323, 339, 324), (322, 341, 340), (322, 340, 323), (321, 342, 341), (321, 341, 322), (320, 343, 342), (320, 342, 321), (319, 344, 343), (319, 343, 320), (318, 345, 344), (318, 344, 319), (317, 346, 345), (317, 345, 318), (316, 347, 346), (316, 346, 317), (315, 348, 347), (315, 347, 316), (314, 349, 348), (314, 348, 315), (313, 350, 349), (313, 349, 314), (312, 351, 350), (312, 350, 313), (311, 352, 351), (311, 351, 312), (310, 353, 352), (310, 352, 311), (309, 354, 353), (309, 353, 310), (308, 355, 354), (308, 354, 309), (307, 356, 355), (307, 355, 308), (306, 357, 356), (306, 356, 307), (305, 358, 357), (305, 357, 306), (304, 359, 358), (304, 358, 305), (303, 360, 359), (303, 359, 304), (302, 361, 360), (302, 360, 303), (301, 334, 361), (301, 361, 302), (300, 331, 334), (300, 334, 301), (362, 363, 364), (362, 364, 365), (365, 366, 367), (365, 367, 362), (364, 368, 366), (364, 366, 365), (363, 369, 368), (363, 368, 364), (369, 367, 366), (369, 366, 368), (362, 367, 369), (362, 369, 363), (370, 371, 372), (370, 372, 373), (373, 374, 375), (373, 375, 370), (372, 376, 374), (372, 374, 373), (371, 377, 376), (371, 376, 372), (377, 375, 374), (377, 374, 376), (370, 375, 377), (370, 377, 371), (378, 379, 380), (380, 381, 382), (382, 383, 384), (384, 385, 386), (386, 387, 388), (388, 389, 390), (390, 391, 392), (392, 393, 394), (394, 395, 396), (396, 397, 398), (398, 399, 400), (400, 401, 402), (402, 403, 404), (404, 405, 406), (406, 407, 408), (408, 409, 378), (378, 380, 382), (382, 384, 386), (386, 388, 390), (390, 392, 394), (394, 396, 398), (398, 400, 402), (402, 404, 406), (406, 408, 378), (378, 382, 386), (386, 390, 394), (394, 398, 402), (402, 406, 378), (378, 386, 394), (394, 402, 378), (379, 410, 411), (379, 411, 380), (378, 412, 410), (378, 410, 379), (409, 413, 412), (409, 412, 378), (414, 411, 410), (410, 412, 413), (413, 415, 416), (416, 417, 418), (418, 419, 420), (420, 421, 422), (422, 423, 424), (424, 425, 426), (426, 427, 428), (428, 429, 430), (430, 431, 432), (432, 433, 434), (434, 435, 436), (436, 437, 438), (438, 439, 440), (440, 441, 414), (414, 410, 413), (413, 416, 418), (418, 420, 422), (422, 424, 426), (426, 428, 430), (430, 432, 434), (434, 436, 438), (438, 440, 414), (414, 413, 418), (418, 422, 426), (426, 430, 434), (434, 438, 414), (414, 418, 426), (426, 434, 414), (408, 415, 413), (408, 413, 409), (407, 416, 415), (407, 415, 408), (406, 417, 416), (406, 416, 407), (405, 418, 417), (405, 417, 406), (404, 419, 418), (404, 418, 405), (403, 420, 419), (403, 419, 404), (402, 421, 420), (402, 420, 403), (401, 422, 421), (401, 421, 402), (400, 423, 422), (400, 422, 401), (399, 424, 423), (399, 423, 400), (398, 425, 424), (398, 424, 399), (397, 426, 425), (397, 425, 398), (396, 427, 426), (396, 426, 397), (395, 428, 427), (395, 427, 396), (394, 429, 428), (394, 428, 395), (393, 430, 429), (393, 429, 394), (392, 431, 430), (392, 430, 393), (391, 432, 431), (391, 431, 392), (390, 433, 432), (390, 432, 391), (389, 434, 433), (389, 433, 390), (388, 435, 434), (388, 434, 389), (387, 436, 435), (387, 435, 388), (386, 437, 436), (386, 436, 387), (385, 438, 437), (385, 437, 386), (384, 439, 438), (384, 438, 385), (383, 440, 439), (383, 439, 384), (382, 441, 440), (382, 440, 383), (381, 414, 441), (381, 441, 382), (380, 411, 414), (380, 414, 381), (442, 443, 444), (442, 444, 445), (445, 446, 447), (445, 447, 442), (444, 448, 446), (444, 446, 445), (443, 449, 448), (443, 448, 444), (449, 447, 446), (449, 446, 448), (442, 447, 449), (442, 449, 443), (450, 451, 452), (452, 453, 454), (454, 455, 456), (456, 457, 458), (458, 459, 460), (460, 461, 462), (462, 463, 464), (464, 465, 466), (466, 467, 468), (468, 469, 470), (470, 471, 472), (472, 473, 474), (474, 475, 476), (476, 477, 478), (478, 479, 480), (480, 481, 450), (450, 452, 454), (454, 456, 458), (458, 460, 462), (462, 464, 466), (466, 468, 470), (470, 472, 474), (474, 476, 478), (478, 480, 450), (450, 454, 458), (458, 462, 466), (466, 470, 474), (474, 478, 450), (450, 458, 466), (466, 474, 450), (451, 482, 483), (451, 483, 452), (450, 484, 482), (450, 482, 451), (481, 485, 484), (481, 484, 450), (486, 483, 482), (482, 484, 485), (485, 487, 488), (488, 489, 490), (490, 491, 492), (492, 493, 494), (494, 495, 496), (496, 497, 498), (498, 499, 500), (500, 501, 502), (502, 503, 504), (504, 505, 506), (506, 507, 508), (508, 509, 510), (510, 511, 512), (512, 513, 486), (486, 482, 485), (485, 488, 490), (490, 492, 494), (494, 496, 498), (498, 500, 502), (502, 504, 506), (506, 508, 510), (510, 512, 486), (486, 485, 490), (490, 494, 498), (498, 502, 506), (506, 510, 486), (486, 490, 498), (498, 506, 486), (480, 487, 485), (480, 485, 481), (479, 488, 487), (479, 487, 480), (478, 489, 488), (478, 488, 479), (477, 490, 489), (477, 489, 478), (476, 491, 490), (476, 490, 477), (475, 492, 491), (475, 491, 476), (474, 493, 492), (474, 492, 475), (473, 494, 493), (473, 493, 474), (472, 495, 494), (472, 494, 473), (471, 496, 495), (471, 495, 472), (470, 497, 496), (470, 496, 471), (469, 498, 497), (469, 497, 470), (468, 499, 498), (468, 498, 469), (467, 500, 499), (467, 499, 468), (466, 501, 500), (466, 500, 467), (465, 502, 501), (465, 501, 466), (464, 503, 502), (464, 502, 465), (463, 504, 503), (463, 503, 464), (462, 505, 504), (462, 504, 463), (461, 506, 505), (461, 505, 462), (460, 507, 506), (460, 506, 461), (459, 508, 507), (459, 507, 460), (458, 509, 508), (458, 508, 459), (457, 510, 509), (457, 509, 458), (456, 511, 510), (456, 510, 457), (455, 512, 511), (455, 511, 456), (454, 513, 512), (454, 512, 455), (453, 486, 513), (453, 513, 454), (452, 483, 486), (452, 486, 453), (514, 515, 516), (514, 516, 517), (517, 518, 519), (517, 519, 514), (516, 520, 518), (516, 518, 517), (515, 521, 520), (515, 520, 516), (521, 519, 518), (521, 518, 520), (514, 519, 521), (514, 521, 515), (522, 523, 524), (522, 524, 525), (525, 526, 527), (525, 527, 522), (524, 528, 526), (524, 526, 525), (523, 529, 528), (523, 528, 524), (529, 527, 526), (529, 526, 528), (522, 527, 529), (522, 529, 523), (530, 531, 532), (532, 533, 534), (534, 535, 536), (536, 537, 538), (538, 539, 540), (540, 541, 542), (542, 543, 544), (544, 545, 546), (546, 547, 548), (548, 549, 550), (550, 551, 552), (552, 553, 554), (554, 555, 556), (556, 557, 558), (558, 559, 560), (560, 561, 530), (530, 532, 534), (534, 536, 538), (538, 540, 542), (542, 544, 546), (546, 548, 550), (550, 552, 554), (554, 556, 558), (558, 560, 530), (530, 534, 538), (538, 542, 546), (546, 550, 554), (554, 558, 530), (530, 538, 546), (546, 554, 530), (531, 562, 563), (531, 563, 532), (530, 564, 562), (530, 562, 531), (561, 565, 564), (561, 564, 530), (566, 563, 562), (562, 564, 565), (565, 567, 568), (568, 569, 570), (570, 571, 572), (572, 573, 574), (574, 575, 576), (576, 577, 578), (578, 579, 580), (580, 581, 582), (582, 583, 584), (584, 585, 586), (586, 587, 588), (588, 589, 590), (590, 591, 592), (592, 593, 566), (566, 562, 565), (565, 568, 570), (570, 572, 574), (574, 576, 578), (578, 580, 582), (582, 584, 586), (586, 588, 590), (590, 592, 566), (566, 565, 570), (570, 574, 578), (578, 582, 586), (586, 590, 566), (566, 570, 578), (578, 586, 566), (560, 567, 565), (560, 565, 561), (559, 568, 567), (559, 567, 560), (558, 569, 568), (558, 568, 559), (557, 570, 569), (557, 569, 558), (556, 571, 570), (556, 570, 557), (555, 572, 571), (555, 571, 556), (554, 573, 572), (554, 572, 555), (553, 574, 573), (553, 573, 554), (552, 575, 574), (552, 574, 553), (551, 576, 575), (551, 575, 552), (550, 577, 576), (550, 576, 551), (549, 578, 577), (549, 577, 550), (548, 579, 578), (548, 578, 549), (547, 580, 579), (547, 579, 548), (546, 581, 580), (546, 580, 547), (545, 582, 581), (545, 581, 546), (544, 583, 582), (544, 582, 545), (543, 584, 583), (543, 583, 544), (542, 585, 584), (542, 584, 543), (541, 586, 585), (541, 585, 542), (540, 587, 586), (540, 586, 541), (539, 588, 587), (539, 587, 540), (538, 589, 588), (538, 588, 539), (537, 590, 589), (537, 589, 538), (536, 591, 590), (536, 590, 537), (535, 592, 591), (535, 591, 536), (534, 593, 592), (534, 592, 535), (533, 566, 593), (533, 593, 534), (532, 563, 566), (532, 566, 533), (594, 595, 596), (594, 596, 597), (597, 598, 599), (597, 599, 594), (596, 600, 598), (596, 598, 597), (595, 601, 600), (595, 600, 596), (601, 599, 598), (601, 598, 600), (594, 599, 601), (594, 601, 595), (602, 603, 604), (604, 605, 606), (606, 607, 608), (608, 609, 610), (610, 611, 612), (612, 613, 614), (614, 615, 616), (616, 617, 618), (618, 619, 620), (620, 621, 622), (622, 623, 624), (624, 625, 626), (626, 627, 628), (628, 629, 630), (630, 631, 632), (632, 633, 602), (602, 604, 606), (606, 608, 610), (610, 612, 614), (614, 616, 618), (618, 620, 622), (622, 624, 626), (626, 628, 630), (630, 632, 602), (602, 606, 610), (610, 614, 618), (618, 622, 626), (626, 630, 602), (602, 610, 618), (618, 626, 602), (603, 634, 635), (603, 635, 604), (602, 636, 634), (602, 634, 603), (633, 637, 636), (633, 636, 602), (638, 635, 634), (634, 636, 637), (637, 639, 640), (640, 641, 642), (642, 643, 644), (644, 645, 646), (646, 647, 648), (648, 649, 650), (650, 651, 652), (652, 653, 654), (654, 655, 656), (656, 657, 658), (658, 659, 660), (660, 661, 662), (662, 663, 664), (664, 665, 638), (638, 634, 637), (637, 640, 642), (642, 644, 646), (646, 648, 650), (650, 652, 654), (654, 656, 658), (658, 660, 662), (662, 664, 638), (638, 637, 642), (642, 646, 650), (650, 654, 658), (658, 662, 638), (638, 642, 650), (650, 658, 638), (632, 639, 637), (632, 637, 633), (631, 640, 639), (631, 639, 632), (630, 641, 640), (630, 640, 631), (629, 642, 641), (629, 641, 630), (628, 643, 642), (628, 642, 629), (627, 644, 643), (627, 643, 628), (626, 645, 644), (626, 644, 627), (625, 646, 645), (625, 645, 626), (624, 647, 646), (624, 646, 625), (623, 648, 647), (623, 647, 624), (622, 649, 648), (622, 648, 623), (621, 650, 649), (621, 649, 622), (620, 651, 650), (620, 650, 621), (619, 652, 651), (619, 651, 620), (618, 653, 652), (618, 652, 619), (617, 654, 653), (617, 653, 618), (616, 655, 654), (616, 654, 617), (615, 656, 655), (615, 655, 616), (614, 657, 656), (614, 656, 615), (613, 658, 657), (613, 657, 614), (612, 659, 658), (612, 658, 613), (611, 660, 659), (611, 659, 612), (610, 661, 660), (610, 660, 611), (609, 662, 661), (609, 661, 610), (608, 663, 662), (608, 662, 609), (607, 664, 663), (607, 663, 608), (606, 665, 664), (606, 664, 607), (605, 638, 665), (605, 665, 606), (604, 635, 638), (604, 638, 605), (666, 667, 668), (666, 668, 669), (669, 670, 671), (669, 671, 666), (668, 672, 670), (668, 670, 669), (667, 673, 672), (667, 672, 668), (673, 671, 670), (673, 670, 672), (666, 671, 673), (666, 673, 667), (674, 675, 676), (674, 676, 677), (677, 678, 679), (677, 679, 674), (676, 680, 678), (676, 678, 677), (675, 681, 680), (675, 680, 676), (681, 679, 678), (681, 678, 680), (674, 679, 681), (674, 681, 675), (682, 683, 684), (684, 685, 686), (686, 687, 688), (688, 689, 690), (690, 691, 692), (692, 693, 694), (694, 695, 696), (696, 697, 698), (698, 699, 700), (700, 701, 702), (702, 703, 704), (704, 705, 706), (706, 707, 708), (708, 709, 710), (710, 711, 712), (712, 713, 682), (682, 684, 686), (686, 688, 690), (690, 692, 694), (694, 696, 698), (698, 700, 702), (702, 704, 706), (706, 708, 710), (710, 712, 682), (682, 686, 690), (690, 694, 698), (698, 702, 706), (706, 710, 682), (682, 690, 698), (698, 706, 682), (683, 714, 715), (683, 715, 684), (682, 716, 714), (682, 714, 683), (713, 717, 716), (713, 716, 682), (718, 715, 714), (714, 716, 717), (717, 719, 720), (720, 721, 722), (722, 723, 724), (724, 725, 726), (726, 727, 728), (728, 729, 730), (730, 731, 732), (732, 733, 734), (734, 735, 736), (736, 737, 738), (738, 739, 740), (740, 741, 742), (742, 743, 744), (744, 745, 718), (718, 714, 717), (717, 720, 722), (722, 724, 726), (726, 728, 730), (730, 732, 734), (734, 736, 738), (738, 740, 742), (742, 744, 718), (718, 717, 722), (722, 726, 730), (730, 734, 738), (738, 742, 718), (718, 722, 730), (730, 738, 718), (712, 719, 717), (712, 717, 713), (711, 720, 719), (711, 719, 712), (710, 721, 720), (710, 720, 711), (709, 722, 721), (709, 721, 710), (708, 723, 722), (708, 722, 709), (707, 724, 723), (707, 723, 708), (706, 725, 724), (706, 724, 707), (705, 726, 725), (705, 725, 706), (704, 727, 726), (704, 726, 705), (703, 728, 727), (703, 727, 704), (702, 729, 728), (702, 728, 703), (701, 730, 729), (701, 729, 702), (700, 731, 730), (700, 730, 701), (699, 732, 731), (699, 731, 700), (698, 733, 732), (698, 732, 699), (697, 734, 733), (697, 733, 698), (696, 735, 734), (696, 734, 697), (695, 736, 735), (695, 735, 696), (694, 737, 736), (694, 736, 695), (693, 738, 737), (693, 737, 694), (692, 739, 738), (692, 738, 693), (691, 740, 739), (691, 739, 692), (690, 741, 740), (690, 740, 691), (689, 742, 741), (689, 741, 690), (688, 743, 742), (688, 742, 689), (687, 744, 743), (687, 743, 688), (686, 745, 744), (686, 744, 687), (685, 718, 745), (685, 745, 686), (684, 715, 718), (684, 718, 685), (746, 747, 748), (746, 748, 749), (749, 750, 751), (749, 751, 746), (748, 752, 750), (748, 750, 749), (747, 753, 752), (747, 752, 748), (753, 751, 750), (753, 750, 752), (746, 751, 753), (746, 753, 747), (754, 755, 756), (756, 757, 758), (758, 759, 760), (760, 761, 762), (762, 763, 764), (764, 765, 766), (766, 767, 768), (768, 769, 770), (770, 771, 772), (772, 773, 774), (774, 775, 776), (776, 777, 778), (778, 779, 780), (780, 781, 782), (782, 783, 784), (784, 785, 754), (754, 756, 758), (758, 760, 762), (762, 764, 766), (766, 768, 770), (770, 772, 774), (774, 776, 778), (778, 780, 782), (782, 784, 754), (754, 758, 762), (762, 766, 770), (770, 774, 778), (778, 782, 754), (754, 762, 770), (770, 778, 754), (755, 786, 787), (755, 787, 756), (754, 788, 786), (754, 786, 755), (785, 789, 788), (785, 788, 754), (790, 787, 786), (786, 788, 789), (789, 791, 792), (792, 793, 794), (794, 795, 796), (796, 797, 798), (798, 799, 800), (800, 801, 802), (802, 803, 804), (804, 805, 806), (806, 807, 808), (808, 809, 810), (810, 811, 812), (812, 813, 814), (814, 815, 816), (816, 817, 790), (790, 786, 789), (789, 792, 794), (794, 796, 798), (798, 800, 802), (802, 804, 806), (806, 808, 810), (810, 812, 814), (814, 816, 790), (790, 789, 794), (794, 798, 802), (802, 806, 810), (810, 814, 790), (790, 794, 802), (802, 810, 790), (784, 791, 789), (784, 789, 785), (783, 792, 791), (783, 791, 784), (782, 793, 792), (782, 792, 783), (781, 794, 793), (781, 793, 782), (780, 795, 794), (780, 794, 781), (779, 796, 795), (779, 795, 780), (778, 797, 796), (778, 796, 779), (777, 798, 797), (777, 797, 778), (776, 799, 798), (776, 798, 777), (775, 800, 799), (775, 799, 776), (774, 801, 800), (774, 800, 775), (773, 802, 801), (773, 801, 774), (772, 803, 802), (772, 802, 773), (771, 804, 803), (771, 803, 772), (770, 805, 804), (770, 804, 771), (769, 806, 805), (769, 805, 770), (768, 807, 806), (768, 806, 769), (767, 808, 807), (767, 807, 768), (766, 809, 808), (766, 808, 767), (765, 810, 809), (765, 809, 766), (764, 811, 810), (764, 810, 765), (763, 812, 811), (763, 811, 764), (762, 813, 812), (762, 812, 763), (761, 814, 813), (761, 813, 762), (760, 815, 814), (760, 814, 761), (759, 816, 815), (759, 815, 760), (758, 817, 816), (758, 816, 759), (757, 790, 817), (757, 817, 758), (756, 787, 790), (756, 790, 757), (818, 819, 820), (818, 820, 821), (821, 822, 823), (821, 823, 818), (820, 824, 822), (820, 822, 821), (819, 825, 824), (819, 824, 820), (825, 823, 822), (825, 822, 824), (818, 823, 825), (818, 825, 819)])
me_single_leg_stand.update()

# ---- objects
ob_cube = bpy.data.objects.new('Cube', me_cube)
ob_light = bpy.data.objects.new('Light', light_light)
ob_camera = bpy.data.objects.new('Camera', cam_camera)
ob_cube_001 = bpy.data.objects.new('Cube.001', me_cube_002)
ob_cube_002 = bpy.data.objects.new('Cube.002', me_cube_003)
ob_cylinder = bpy.data.objects.new('Cylinder', me_cylinder)
ob_cylinder_001 = bpy.data.objects.new('Cylinder.001', me_cylinder_001)
ob_cube_003 = bpy.data.objects.new('Cube.003', me_cube_010)
ob_single_leg_stand = bpy.data.objects.new('Single leg stand', me_single_leg_stand)

# ---- transforms, parenting, visibility, modifiers, constraints
ob_cube.location = (0.025, 0.0, 0.0)
ob_cube.scale = (0.25, 0.05, 0.025)
ob_cube.lock_rotations_4d = False
ob_cube.empty_display_type = 'ARROWS'
ob_cube.lineart.crease_threshold = 0.0
ob_light.location = (4.076, 1.005, 5.904)
ob_light.rotation_euler = (0.6503, 0.05522, 1.866)
ob_light.lock_rotations_4d = False
ob_light.empty_display_type = 'ARROWS'
ob_light.color = (0.0, 0.0, 0.0, 0.0)
ob_light.lineart.crease_threshold = 0.0
ob_camera.location = (7.359, -6.926, 4.958)
ob_camera.rotation_euler = (1.109, 0.0, 0.8149)
ob_camera.lock_rotations_4d = False
ob_camera.empty_display_type = 'ARROWS'
ob_camera.color = (0.0, 0.0, 0.0, 0.0)
ob_camera.display_type = 'WIRE'
ob_camera.lineart.crease_threshold = 0.0
ob_cube_001.location = (0.025, 0.45, 0.0)
ob_cube_001.scale = (0.25, 0.05, 0.025)
ob_cube_001.lock_rotations_4d = False
ob_cube_001.empty_display_type = 'ARROWS'
ob_cube_001.lineart.crease_threshold = 0.0
ob_cube_002.location = (-0.05, 0.225, 0.0)
ob_cube_002.scale = (0.05, 0.175, 0.025)
ob_cylinder.location = (0.0, 0.225, 1.0)
ob_cylinder.rotation_euler = (1.571, 1.571, 0.0)
ob_cylinder.scale = (0.075, 0.075, 0.2)
ob_cylinder_001.location = (0.0, 0.225, 1.0)
ob_cylinder_001.rotation_euler = (1.571, 1.571, 0.0)
ob_cylinder_001.scale = (0.0125, 0.0125, 0.25)
ob_cube_003.location = (-0.025, 0.0, 0.275)
ob_cube_003.rotation_euler = (0.0, 0.2618, 3.142)
ob_cube_003.scale = (0.15, 0.005, 0.3)
ob_single_leg_stand.location = (0.0, 0.0, 0.0)

# ---- collection membership
col_collection_1_000.objects.link(ob_cube)
col_collection_1_000.objects.link(ob_light)
col_collection_1_000.objects.link(ob_camera)
col_collection_1_000.objects.link(ob_cube_001)
col_collection_1_000.objects.link(ob_cube_002)
col_collection_1_000.objects.link(ob_cylinder)
col_collection_1_000.objects.link(ob_cylinder_001)
col_collection_1_000.objects.link(ob_cube_003)
col_collection_1_000.objects.link(ob_single_leg_stand)

# ---- scene / render settings (as saved in the file)
scene.camera = ob_camera
scene.frame_start = 1; scene.frame_end = 250; scene.frame_set(1)
scene.render.engine = 'BLENDER_EEVEE_NEXT'
scene.cycles.sampling_pattern = 'TABULATED_SOBOL'
scene.cycles.use_light_tree = False
scene.eevee.ray_tracing_options.trace_max_roughness = 0.0
scene.view_settings.view_transform = 'Filmic'
bpy.context.view_layer.update()
